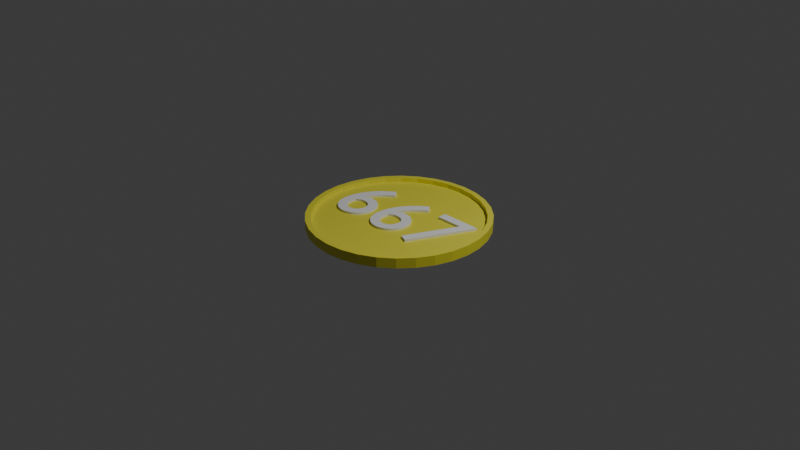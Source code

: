 # Source: piece.blend  (saved by Blender 4.2.66; exported with 4.5.12 LTS)
import bpy
from mathutils import Matrix  # noqa: F401  (used for matrix-valued properties, if any)

bpy.ops.wm.read_factory_settings(use_empty=True)
scene = bpy.context.scene
scene.name = 'Scene'

# ---- collections
col_collection = bpy.data.collections.new('Collection'); scene.collection.children.link(col_collection)

# ---- materials (node trees are filled in below, after node groups)
mat_material = bpy.data.materials.new('Material')

# ---- material node trees
mat_material.use_nodes = True; mat_material.node_tree.nodes.clear()
_N = mat_material.node_tree.nodes; _L = mat_material.node_tree.links
n0 = _N.new('ShaderNodeBsdfPrincipled'); n0.name = 'Principled BSDF'; n0.location = (10, 300)
n0.inputs[0].default_value = (0.8057, 0.7474, 0.0593, 1.0)
n1 = _N.new('ShaderNodeOutputMaterial'); n1.name = 'Material Output'; n1.location = (300, 300)
_L.new(n0.outputs[0], n1.inputs[0])
n1.is_active_output = True

# ---- world
world_world = bpy.data.worlds.new('World'); scene.world = world_world
world_world.use_nodes = True; world_world.node_tree.nodes.clear()
_N = world_world.node_tree.nodes; _L = world_world.node_tree.links
n0 = _N.new('ShaderNodeOutputWorld'); n0.name = 'World Output'; n0.location = (300, 300)
n1 = _N.new('ShaderNodeBackground'); n1.name = 'Background'; n1.location = (10, 300)
n1.inputs[0].default_value = (0.05088, 0.05088, 0.05088, 1.0)
_L.new(n1.outputs[0], n0.inputs[0])
n0.is_active_output = True
world_world.color = (0.05088, 0.05088, 0.05088)
world_world.sun_shadow_jitter_overblur = 0.0

# ---- cameras
cam_camera = bpy.data.cameras.new('Camera')
cam_camera.clip_end = 100.0
cam_camera.ortho_scale = 7.314

# ---- lights
light_light = bpy.data.lights.new('Light', 'POINT')
light_light.energy = 1000.0
light_light.shadow_soft_size = 0.1

# ---- meshes
me_cylinder_006 = bpy.data.meshes.new('Cylinder.006')
me_cylinder_006.from_pydata([(8.689e-10, 0.8948, -0.05328), (-8.199e-10, 0.8948, 0.05328), (0.1746, 0.8776, -0.05328), (0.1746, 0.8776, 0.05328), (0.3424, 0.8267, -0.05328), (0.3424, 0.8267, 0.05328), (0.4971, 0.744, -0.05328), (0.4971, 0.744, 0.05328), (0.6327, 0.6327, -0.05328), (0.6327, 0.6327, 0.05328), (0.744, 0.4971, -0.05328), (0.744, 0.4971, 0.05328), (0.8267, 0.3424, -0.05328), (0.8267, 0.3424, 0.05328), (0.8776, 0.1746, -0.05328), (0.8776, 0.1746, 0.05328), (0.8948, 0.0, -0.05328), (0.8948, 0.0, 0.05328), (0.8776, -0.1746, -0.05328), (0.8776, -0.1746, 0.05328), (0.8267, -0.3424, -0.05328), (0.8267, -0.3424, 0.05328), (0.744, -0.4971, -0.05328), (0.744, -0.4971, 0.05328), (0.6327, -0.6327, -0.05328), (0.6327, -0.6327, 0.05328), (0.4971, -0.744, -0.05328), (0.4971, -0.744, 0.05328), (0.3424, -0.8267, -0.05328), (0.3424, -0.8267, 0.05328), (0.1746, -0.8776, -0.05328), (0.1746, -0.8776, 0.05328), (8.199e-10, -0.8948, -0.05328), (-8.689e-10, -0.8948, 0.05328), (-0.1746, -0.8776, -0.05328), (-0.1746, -0.8776, 0.05328), (-0.3424, -0.8267, -0.05328), (-0.3424, -0.8267, 0.05328), (-0.4971, -0.744, -0.05328), (-0.4971, -0.744, 0.05328), (-0.6327, -0.6327, -0.05328), (-0.6327, -0.6327, 0.05328), (-0.744, -0.4971, -0.05328), (-0.744, -0.4971, 0.05328), (-0.8267, -0.3424, -0.05328), (-0.8267, -0.3424, 0.05328), (-0.8776, -0.1746, -0.05328), (-0.8776, -0.1746, 0.05328), (-0.8948, 0.0, -0.05328), (-0.8948, 0.0, 0.05328), (-0.8776, 0.1746, -0.05328), (-0.8776, 0.1746, 0.05328), (-0.8267, 0.3424, -0.05328), (-0.8267, 0.3424, 0.05328), (-0.744, 0.4971, -0.05328), (-0.744, 0.4971, 0.05328), (-0.6327, 0.6327, -0.05328), (-0.6327, 0.6327, 0.05328), (-0.4971, 0.744, -0.05328), (-0.4971, 0.744, 0.05328), (-0.3424, 0.8267, -0.05328), (-0.3424, 0.8267, 0.05328), (-0.1746, 0.8776, -0.05328), (-0.1746, 0.8776, 0.05328), (8.689e-10, 0.9544, -0.05328), (0.1862, 0.9361, -0.05328), (0.1862, 0.9361, 0.05328), (-8.199e-10, 0.9544, 0.05328), (0.3652, 0.8818, -0.05328), (0.3652, 0.8818, 0.05328), (0.5302, 0.7936, -0.05328), (0.5302, 0.7936, 0.05328), (0.6749, 0.6749, -0.05328), (0.6749, 0.6749, 0.05328), (0.7936, 0.5302, -0.05328), (0.7936, 0.5302, 0.05328), (0.8818, 0.3652, -0.05328), (0.8818, 0.3652, 0.05328), (0.9361, 0.1862, -0.05328), (0.9361, 0.1862, 0.05328), (0.9544, 0.0, -0.05328), (0.9544, 0.0, 0.05328), (0.9361, -0.1862, -0.05328), (0.9361, -0.1862, 0.05328), (0.8818, -0.3652, -0.05328), (0.8818, -0.3652, 0.05328), (0.7936, -0.5302, -0.05328), (0.7936, -0.5302, 0.05328), (0.6749, -0.6749, -0.05328), (0.6749, -0.6749, 0.05328), (0.5302, -0.7936, -0.05328), (0.5302, -0.7936, 0.05328), (0.3652, -0.8818, -0.05328), (0.3652, -0.8818, 0.05328), (0.1862, -0.9361, -0.05328), (0.1862, -0.9361, 0.05328), (8.199e-10, -0.9544, -0.05328), (-8.689e-10, -0.9544, 0.05328), (-0.1862, -0.9361, -0.05328), (-0.1862, -0.9361, 0.05328), (-0.3652, -0.8818, -0.05328), (-0.3652, -0.8818, 0.05328), (-0.5302, -0.7936, -0.05328), (-0.5302, -0.7936, 0.05328), (-0.6749, -0.6749, -0.05328), (-0.6749, -0.6749, 0.05328), (-0.7936, -0.5302, -0.05328), (-0.7936, -0.5302, 0.05328), (-0.8818, -0.3652, -0.05328), (-0.8818, -0.3652, 0.05328), (-0.9361, -0.1862, -0.05328), (-0.9361, -0.1862, 0.05328), (-0.9544, 0.0, -0.05328), (-0.9544, 0.0, 0.05328), (-0.9361, 0.1862, -0.05328), (-0.9361, 0.1862, 0.05328), (-0.8818, 0.3652, -0.05328), (-0.8818, 0.3652, 0.05328), (-0.7936, 0.5302, -0.05328), (-0.7936, 0.5302, 0.05328), (-0.6749, 0.6749, -0.05328), (-0.6749, 0.6749, 0.05328), (-0.5302, 0.7936, -0.05328), (-0.5302, 0.7936, 0.05328), (-0.3652, 0.8818, -0.05328), (-0.3652, 0.8818, 0.05328), (-0.1862, 0.9361, -0.05328), (-0.1862, 0.9361, 0.05328), (0.1746, 0.8776, 0.005168), (-8.109e-10, 0.8948, 0.005168), (-0.1746, 0.8776, 0.005168), (-0.3424, 0.8267, 0.005168), (-0.4971, 0.744, 0.005168), (-0.6327, 0.6327, 0.005168), (-0.744, 0.4971, 0.005168), (-0.8267, 0.3424, 0.005168), (-0.8776, 0.1746, 0.005168), (-0.8948, 0.0, 0.005168), (-0.8776, -0.1746, 0.005168), (-0.8267, -0.3424, 0.005168), (-0.744, -0.4971, 0.005168), (-0.6327, -0.6327, 0.005168), (-0.4971, -0.744, 0.005168), (-0.3424, -0.8267, 0.005168), (-0.1746, -0.8776, 0.005168), (-8.6e-10, -0.8948, 0.005168), (0.1746, -0.8776, 0.005168), (0.3424, -0.8267, 0.005168), (0.4971, -0.744, 0.005168), (0.6327, -0.6327, 0.005168), (0.744, -0.4971, 0.005168), (0.8267, -0.3424, 0.005168), (0.8776, -0.1746, 0.005168), (0.8948, 0.0, 0.005168), (0.8776, 0.1746, 0.005168), (0.8267, 0.3424, 0.005168), (0.744, 0.4971, 0.005168), (0.6327, 0.6327, 0.005168), (0.4971, 0.744, 0.005168), (0.3424, 0.8267, 0.005168), (9.093e-10, 0.8948, -0.005168), (0.1746, 0.8776, -0.005168), (0.3424, 0.8267, -0.005168), (0.4971, 0.744, -0.005168), (0.6327, 0.6327, -0.005168), (0.744, 0.4971, -0.005168), (0.8267, 0.3424, -0.005168), (0.8776, 0.1746, -0.005168), (0.8948, 0.0, -0.005168), (0.8776, -0.1746, -0.005168), (0.8267, -0.3424, -0.005168), (0.744, -0.4971, -0.005168), (0.6327, -0.6327, -0.005168), (0.4971, -0.744, -0.005168), (0.3424, -0.8267, -0.005168), (0.1746, -0.8776, -0.005168), (8.602e-10, -0.8948, -0.005168), (-0.1746, -0.8776, -0.005168), (-0.3424, -0.8267, -0.005168), (-0.4971, -0.744, -0.005168), (-0.6327, -0.6327, -0.005168), (-0.744, -0.4971, -0.005168), (-0.8267, -0.3424, -0.005168), (-0.8776, -0.1746, -0.005168), (-0.8948, 0.0, -0.005168), (-0.8776, 0.1746, -0.005168), (-0.8267, 0.3424, -0.005168), (-0.744, 0.4971, -0.005168), (-0.6327, 0.6327, -0.005168), (-0.4971, 0.744, -0.005168), (-0.3424, 0.8267, -0.005168), (-0.1746, 0.8776, -0.005168)], [], [(64, 67, 66, 65), (65, 66, 69, 68), (68, 69, 71, 70), (70, 71, 73, 72), (72, 73, 75, 74), (74, 75, 77, 76), (76, 77, 79, 78), (78, 79, 81, 80), (80, 81, 83, 82), (82, 83, 85, 84), (84, 85, 87, 86), (86, 87, 89, 88), (88, 89, 91, 90), (90, 91, 93, 92), (92, 93, 95, 94), (94, 95, 97, 96), (96, 97, 99, 98), (98, 99, 101, 100), (100, 101, 103, 102), (102, 103, 105, 104), (104, 105, 107, 106), (106, 107, 109, 108), (108, 109, 111, 110), (110, 111, 113, 112), (112, 113, 115, 114), (114, 115, 117, 116), (116, 117, 119, 118), (118, 119, 121, 120), (120, 121, 123, 122), (122, 123, 125, 124), (124, 125, 127, 126), (126, 127, 67, 64), (2, 0, 64, 65), (1, 3, 66, 67), (4, 2, 65, 68), (3, 5, 69, 66), (6, 4, 68, 70), (5, 7, 71, 69), (8, 6, 70, 72), (7, 9, 73, 71), (10, 8, 72, 74), (9, 11, 75, 73), (12, 10, 74, 76), (11, 13, 77, 75), (14, 12, 76, 78), (13, 15, 79, 77), (16, 14, 78, 80), (15, 17, 81, 79), (18, 16, 80, 82), (17, 19, 83, 81), (20, 18, 82, 84), (19, 21, 85, 83), (22, 20, 84, 86), (21, 23, 87, 85), (24, 22, 86, 88), (23, 25, 89, 87), (26, 24, 88, 90), (25, 27, 91, 89), (28, 26, 90, 92), (27, 29, 93, 91), (30, 28, 92, 94), (29, 31, 95, 93), (32, 30, 94, 96), (31, 33, 97, 95), (34, 32, 96, 98), (33, 35, 99, 97), (36, 34, 98, 100), (35, 37, 101, 99), (38, 36, 100, 102), (37, 39, 103, 101), (40, 38, 102, 104), (39, 41, 105, 103), (42, 40, 104, 106), (41, 43, 107, 105), (44, 42, 106, 108), (43, 45, 109, 107), (46, 44, 108, 110), (45, 47, 111, 109), (48, 46, 110, 112), (47, 49, 113, 111), (50, 48, 112, 114), (49, 51, 115, 113), (52, 50, 114, 116), (51, 53, 117, 115), (54, 52, 116, 118), (53, 55, 119, 117), (56, 54, 118, 120), (55, 57, 121, 119), (58, 56, 120, 122), (57, 59, 123, 121), (60, 58, 122, 124), (59, 61, 125, 123), (62, 60, 124, 126), (61, 63, 127, 125), (0, 62, 126, 64), (63, 1, 67, 127), (128, 129, 130, 131, 132, 133, 134, 135, 136, 137, 138, 139, 140, 141, 142, 143, 144, 145, 146, 147, 148, 149, 150, 151, 152, 153, 154, 155, 156, 157, 158, 159), (1, 129, 128, 3), (63, 130, 129, 1), (61, 131, 130, 63), (59, 132, 131, 61), (57, 133, 132, 59), (55, 134, 133, 57), (53, 135, 134, 55), (51, 136, 135, 53), (49, 137, 136, 51), (47, 138, 137, 49), (45, 139, 138, 47), (43, 140, 139, 45), (41, 141, 140, 43), (39, 142, 141, 41), (37, 143, 142, 39), (35, 144, 143, 37), (33, 145, 144, 35), (31, 146, 145, 33), (29, 147, 146, 31), (27, 148, 147, 29), (25, 149, 148, 27), (23, 150, 149, 25), (21, 151, 150, 23), (19, 152, 151, 21), (17, 153, 152, 19), (15, 154, 153, 17), (13, 155, 154, 15), (11, 156, 155, 13), (9, 157, 156, 11), (7, 158, 157, 9), (5, 159, 158, 7), (3, 128, 159, 5), (160, 161, 162, 163, 164, 165, 166, 167, 168, 169, 170, 171, 172, 173, 174, 175, 176, 177, 178, 179, 180, 181, 182, 183, 184, 185, 186, 187, 188, 189, 190, 191), (2, 161, 160, 0), (4, 162, 161, 2), (6, 163, 162, 4), (8, 164, 163, 6), (10, 165, 164, 8), (12, 166, 165, 10), (14, 167, 166, 12), (16, 168, 167, 14), (18, 169, 168, 16), (20, 170, 169, 18), (22, 171, 170, 20), (24, 172, 171, 22), (26, 173, 172, 24), (28, 174, 173, 26), (30, 175, 174, 28), (32, 176, 175, 30), (34, 177, 176, 32), (36, 178, 177, 34), (38, 179, 178, 36), (40, 180, 179, 38), (42, 181, 180, 40), (44, 182, 181, 42), (46, 183, 182, 44), (48, 184, 183, 46), (50, 185, 184, 48), (52, 186, 185, 50), (54, 187, 186, 52), (56, 188, 187, 54), (58, 189, 188, 56), (60, 190, 189, 58), (62, 191, 190, 60), (0, 160, 191, 62)])
_uv = me_cylinder_006.uv_layers.new(name='UVMap')
_uv.uv.foreach_set('vector', [1.0, 0.5, 1.0, 1.0, 0.9688, 1.0, 0.9688, 0.5, 0.9688, 0.5, 0.9688, 1.0, 0.9375, 1.0, 0.9375, 0.5, 0.9375, 0.5, 0.9375, 1.0, 0.9062, 1.0, 0.9062, 0.5, 0.9062, 0.5, 0.9062, 1.0, 0.875, 1.0, 0.875, 0.5, 0.875, 0.5, 0.875, 1.0, 0.8438, 1.0, 0.8438, 0.5, 0.8438, 0.5, 0.8438, 1.0, 0.8125, 1.0, 0.8125, 0.5, 0.8125, 0.5, 0.8125, 1.0, 0.7812, 1.0, 0.7812, 0.5, 0.7812, 0.5, 0.7812, 1.0, 0.75, 1.0, 0.75, 0.5, 0.75, 0.5, 0.75, 1.0, 0.7188, 1.0, 0.7188, 0.5, 0.7188, 0.5, 0.7188, 1.0, 0.6875, 1.0, 0.6875, 0.5, 0.6875, 0.5, 0.6875, 1.0, 0.6562, 1.0, 0.6562, 0.5, 0.6562, 0.5, 0.6562, 1.0, 0.625, 1.0, 0.625, 0.5, 0.625, 0.5, 0.625, 1.0, 0.5938, 1.0, 0.5938, 0.5, 0.5938, 0.5, 0.5938, 1.0, 0.5625, 1.0, 0.5625, 0.5, 0.5625, 0.5, 0.5625, 1.0, 0.5312, 1.0, 0.5312, 0.5, 0.5312, 0.5, 0.5312, 1.0, 0.5, 1.0, 0.5, 0.5, 0.5, 0.5, 0.5, 1.0, 0.4688, 1.0, 0.4688, 0.5, 0.4688, 0.5, 0.4688, 1.0, 0.4375, 1.0, 0.4375, 0.5, 0.4375, 0.5, 0.4375, 1.0, 0.4062, 1.0, 0.4062, 0.5, 0.4062, 0.5, 0.4062, 1.0, 0.375, 1.0, 0.375, 0.5, 0.375, 0.5, 0.375, 1.0, 0.3438, 1.0, 0.3438, 0.5, 0.3438, 0.5, 0.3438, 1.0, 0.3125, 1.0, 0.3125, 0.5, 0.3125, 0.5, 0.3125, 1.0, 0.2812, 1.0, 0.2812, 0.5, 0.2812, 0.5, 0.2812, 1.0, 0.25, 1.0, 0.25, 0.5, 0.25, 0.5, 0.25, 1.0, 0.2188, 1.0, 0.2188, 0.5, 0.2188, 0.5, 0.2188, 1.0, 0.1875, 1.0, 0.1875, 0.5, 0.1875, 0.5, 0.1875, 1.0, 0.1562, 1.0, 0.1562, 0.5, 0.1562, 0.5, 0.1562, 1.0, 0.125, 1.0, 0.125, 0.5, 0.125, 0.5, 0.125, 1.0, 0.09375, 1.0, 0.09375, 0.5, 0.09375, 0.5, 0.09375, 1.0, 0.0625, 1.0, 0.0625, 0.5, 0.0625, 0.5, 0.0625, 1.0, 0.03125, 1.0, 0.03125, 0.5, 0.03125, 0.5, 0.03125, 1.0, 0.0, 1.0, 0.0, 0.5, 0.7939, 0.4707, 0.75, 0.475, 0.75, 0.49, 0.7968, 0.4854, 0.25, 0.475, 0.2939, 0.4707, 0.2968, 0.4854, 0.25, 0.49, 0.8361, 0.4579, 0.7939, 0.4707, 0.7968, 0.4854, 0.8418, 0.4717, 0.2939, 0.4707, 0.3361, 0.4579, 0.3418, 0.4717, 0.2968, 0.4854, 0.875, 0.4371, 0.8361, 0.4579, 0.8418, 0.4717, 0.8833, 0.4496, 0.3361, 0.4579, 0.375, 0.4371, 0.3833, 0.4496, 0.3418, 0.4717, 0.9091, 0.4091, 0.875, 0.4371, 0.8833, 0.4496, 0.9197, 0.4197, 0.375, 0.4371, 0.4091, 0.4091, 0.4197, 0.4197, 0.3833, 0.4496, 0.9371, 0.375, 0.9091, 0.4091, 0.9197, 0.4197, 0.9496, 0.3833, 0.4091, 0.4091, 0.4371, 0.375, 0.4496, 0.3833, 0.4197, 0.4197, 0.9579, 0.3361, 0.9371, 0.375, 0.9496, 0.3833, 0.9717, 0.3418, 0.4371, 0.375, 0.4579, 0.3361, 0.4717, 0.3418, 0.4496, 0.3833, 0.9707, 0.2939, 0.9579, 0.3361, 0.9717, 0.3418, 0.9854, 0.2968, 0.4579, 0.3361, 0.4707, 0.2939, 0.4854, 0.2968, 0.4717, 0.3418, 0.975, 0.25, 0.9707, 0.2939, 0.9854, 0.2968, 0.99, 0.25, 0.4707, 0.2939, 0.475, 0.25, 0.49, 0.25, 0.4854, 0.2968, 0.9707, 0.2061, 0.975, 0.25, 0.99, 0.25, 0.9854, 0.2032, 0.475, 0.25, 0.4707, 0.2061, 0.4854, 0.2032, 0.49, 0.25, 0.9579, 0.1639, 0.9707, 0.2061, 0.9854, 0.2032, 0.9717, 0.1582, 0.4707, 0.2061, 0.4579, 0.1639, 0.4717, 0.1582, 0.4854, 0.2032, 0.9371, 0.125, 0.9579, 0.1639, 0.9717, 0.1582, 0.9496, 0.1167, 0.4579, 0.1639, 0.4371, 0.125, 0.4496, 0.1167, 0.4717, 0.1582, 0.9091, 0.09089, 0.9371, 0.125, 0.9496, 0.1167, 0.9197, 0.08029, 0.4371, 0.125, 0.4091, 0.09089, 0.4197, 0.08029, 0.4496, 0.1167, 0.875, 0.06291, 0.9091, 0.09089, 0.9197, 0.08029, 0.8833, 0.05045, 0.4091, 0.09089, 0.375, 0.06291, 0.3833, 0.05045, 0.4197, 0.08029, 0.8361, 0.04211, 0.875, 0.06291, 0.8833, 0.05045, 0.8418, 0.02827, 0.375, 0.06291, 0.3361, 0.04211, 0.3418, 0.02827, 0.3833, 0.05045, 0.7939, 0.02931, 0.8361, 0.04211, 0.8418, 0.02827, 0.7968, 0.01461, 0.3361, 0.04211, 0.2939, 0.02931, 0.2968, 0.01461, 0.3418, 0.02827, 0.75, 0.02498, 0.7939, 0.02931, 0.7968, 0.01461, 0.75, 0.01, 0.2939, 0.02931, 0.25, 0.02498, 0.25, 0.01, 0.2968, 0.01461, 0.7061, 0.02931, 0.75, 0.02498, 0.75, 0.01, 0.7032, 0.01461, 0.25, 0.02498, 0.2061, 0.02931, 0.2032, 0.01461, 0.25, 0.01, 0.6639, 0.04211, 0.7061, 0.02931, 0.7032, 0.01461, 0.6582, 0.02827, 0.2061, 0.02931, 0.1639, 0.04211, 0.1582, 0.02827, 0.2032, 0.01461, 0.625, 0.06291, 0.6639, 0.04211, 0.6582, 0.02827, 0.6167, 0.05045, 0.1639, 0.04211, 0.125, 0.06291, 0.1167, 0.05045, 0.1582, 0.02827, 0.5909, 0.09089, 0.625, 0.06291, 0.6167, 0.05045, 0.5803, 0.08029, 0.125, 0.06291, 0.09089, 0.09089, 0.08029, 0.08029, 0.1167, 0.05045, 0.5629, 0.125, 0.5909, 0.09089, 0.5803, 0.08029, 0.5504, 0.1167, 0.09089, 0.09089, 0.06291, 0.125, 0.05045, 0.1167, 0.08029, 0.08029, 0.5421, 0.1639, 0.5629, 0.125, 0.5504, 0.1167, 0.5283, 0.1582, 0.06291, 0.125, 0.04211, 0.1639, 0.02827, 0.1582, 0.05045, 0.1167, 0.5293, 0.2061, 0.5421, 0.1639, 0.5283, 0.1582, 0.5146, 0.2032, 0.04211, 0.1639, 0.02931, 0.2061, 0.01461, 0.2032, 0.02827, 0.1582, 0.525, 0.25, 0.5293, 0.2061, 0.5146, 0.2032, 0.51, 0.25, 0.02931, 0.2061, 0.02498, 0.25, 0.01, 0.25, 0.01461, 0.2032, 0.5293, 0.2939, 0.525, 0.25, 0.51, 0.25, 0.5146, 0.2968, 0.02498, 0.25, 0.02931, 0.2939, 0.01461, 0.2968, 0.01, 0.25, 0.5421, 0.3361, 0.5293, 0.2939, 0.5146, 0.2968, 0.5283, 0.3418, 0.02931, 0.2939, 0.04211, 0.3361, 0.02827, 0.3418, 0.01461, 0.2968, 0.5629, 0.375, 0.5421, 0.3361, 0.5283, 0.3418, 0.5504, 0.3833, 0.04211, 0.3361, 0.06291, 0.375, 0.05045, 0.3833, 0.02827, 0.3418, 0.5909, 0.4091, 0.5629, 0.375, 0.5504, 0.3833, 0.5803, 0.4197, 0.06291, 0.375, 0.09089, 0.4091, 0.08029, 0.4197, 0.05045, 0.3833, 0.625, 0.4371, 0.5909, 0.4091, 0.5803, 0.4197, 0.6167, 0.4496, 0.09089, 0.4091, 0.125, 0.4371, 0.1167, 0.4496, 0.08029, 0.4197, 0.6639, 0.4579, 0.625, 0.4371, 0.6167, 0.4496, 0.6582, 0.4717, 0.125, 0.4371, 0.1639, 0.4579, 0.1582, 0.4717, 0.1167, 0.4496, 0.7061, 0.4707, 0.6639, 0.4579, 0.6582, 0.4717, 0.7032, 0.4854, 0.1639, 0.4579, 0.2061, 0.4707, 0.2032, 0.4854, 0.1582, 0.4717, 0.75, 0.475, 0.7061, 0.4707, 0.7032, 0.4854, 0.75, 0.49, 0.2061, 0.4707, 0.25, 0.475, 0.25, 0.49, 0.2032, 0.4854, 0.2939, 0.4707, 0.25, 0.475, 0.2061, 0.4707, 0.1639, 0.4579, 0.125, 0.4371, 0.09089, 0.4091, 0.06291, 0.375, 0.04211, 0.3361, 0.02931, 0.2939, 0.02498, 0.25, 0.02931, 0.2061, 0.04211, 0.1639, 0.06291, 0.125, 0.09089, 0.09089, 0.125, 0.06291, 0.1639, 0.04211, 0.2061, 0.02931, 0.25, 0.02498, 0.2939, 0.02931, 0.3361, 0.04211, 0.375, 0.06291, 0.4091, 0.09089, 0.4371, 0.125, 0.4579, 0.1639, 0.4707, 0.2061, 0.475, 0.25, 0.4707, 0.2939, 0.4579, 0.3361, 0.4371, 0.375, 0.4091, 0.4091, 0.375, 0.4371, 0.3361, 0.4579, 0.25, 0.475, 0.25, 0.475, 0.2939, 0.4707, 0.2939, 0.4707, 0.2061, 0.4707, 0.2061, 0.4707, 0.25, 0.475, 0.25, 0.475, 0.1639, 0.4579, 0.1639, 0.4579, 0.2061, 0.4707, 0.2061, 0.4707, 0.125, 0.4371, 0.125, 0.4371, 0.1639, 0.4579, 0.1639, 0.4579, 0.09089, 0.4091, 0.09089, 0.4091, 0.125, 0.4371, 0.125, 0.4371, 0.06291, 0.375, 0.06291, 0.375, 0.09089, 0.4091, 0.09089, 0.4091, 0.04211, 0.3361, 0.04211, 0.3361, 0.06291, 0.375, 0.06291, 0.375, 0.02931, 0.2939, 0.02931, 0.2939, 0.04211, 0.3361, 0.04211, 0.3361, 0.02498, 0.25, 0.02498, 0.25, 0.02931, 0.2939, 0.02931, 0.2939, 0.02931, 0.2061, 0.02931, 0.2061, 0.02498, 0.25, 0.02498, 0.25, 0.04211, 0.1639, 0.04211, 0.1639, 0.02931, 0.2061, 0.02931, 0.2061, 0.06291, 0.125, 0.06291, 0.125, 0.04211, 0.1639, 0.04211, 0.1639, 0.09089, 0.09089, 0.09089, 0.09089, 0.06291, 0.125, 0.06291, 0.125, 0.125, 0.06291, 0.125, 0.06291, 0.09089, 0.09089, 0.09089, 0.09089, 0.1639, 0.04211, 0.1639, 0.04211, 0.125, 0.06291, 0.125, 0.06291, 0.2061, 0.02931, 0.2061, 0.02931, 0.1639, 0.04211, 0.1639, 0.04211, 0.25, 0.02498, 0.25, 0.02498, 0.2061, 0.02931, 0.2061, 0.02931, 0.2939, 0.02931, 0.2939, 0.02931, 0.25, 0.02498, 0.25, 0.02498, 0.3361, 0.04211, 0.3361, 0.04211, 0.2939, 0.02931, 0.2939, 0.02931, 0.375, 0.06291, 0.375, 0.06291, 0.3361, 0.04211, 0.3361, 0.04211, 0.4091, 0.09089, 0.4091, 0.09089, 0.375, 0.06291, 0.375, 0.06291, 0.4371, 0.125, 0.4371, 0.125, 0.4091, 0.09089, 0.4091, 0.09089, 0.4579, 0.1639, 0.4579, 0.1639, 0.4371, 0.125, 0.4371, 0.125, 0.4707, 0.2061, 0.4707, 0.2061, 0.4579, 0.1639, 0.4579, 0.1639, 0.475, 0.25, 0.475, 0.25, 0.4707, 0.2061, 0.4707, 0.2061, 0.4707, 0.2939, 0.4707, 0.2939, 0.475, 0.25, 0.475, 0.25, 0.4579, 0.3361, 0.4579, 0.3361, 0.4707, 0.2939, 0.4707, 0.2939, 0.4371, 0.375, 0.4371, 0.375, 0.4579, 0.3361, 0.4579, 0.3361, 0.4091, 0.4091, 0.4091, 0.4091, 0.4371, 0.375, 0.4371, 0.375, 0.375, 0.4371, 0.375, 0.4371, 0.4091, 0.4091, 0.4091, 0.4091, 0.3361, 0.4579, 0.3361, 0.4579, 0.375, 0.4371, 0.375, 0.4371, 0.2939, 0.4707, 0.2939, 0.4707, 0.3361, 0.4579, 0.3361, 0.4579, 0.75, 0.475, 0.7939, 0.4707, 0.8361, 0.4579, 0.875, 0.4371, 0.9091, 0.4091, 0.9371, 0.375, 0.9579, 0.3361, 0.9707, 0.2939, 0.975, 0.25, 0.9707, 0.2061, 0.9579, 0.1639, 0.9371, 0.125, 0.9091, 0.09089, 0.875, 0.06291, 0.8361, 0.04211, 0.7939, 0.02931, 0.75, 0.02498, 0.7061, 0.02931, 0.6639, 0.04211, 0.625, 0.06291, 0.5909, 0.09089, 0.5629, 0.125, 0.5421, 0.1639, 0.5293, 0.2061, 0.525, 0.25, 0.5293, 0.2939, 0.5421, 0.3361, 0.5629, 0.375, 0.5909, 0.4091, 0.625, 0.4371, 0.6639, 0.4579, 0.7061, 0.4707, 0.7939, 0.4707, 0.7939, 0.4707, 0.75, 0.475, 0.75, 0.475, 0.8361, 0.4579, 0.8361, 0.4579, 0.7939, 0.4707, 0.7939, 0.4707, 0.875, 0.4371, 0.875, 0.4371, 0.8361, 0.4579, 0.8361, 0.4579, 0.9091, 0.4091, 0.9091, 0.4091, 0.875, 0.4371, 0.875, 0.4371, 0.9371, 0.375, 0.9371, 0.375, 0.9091, 0.4091, 0.9091, 0.4091, 0.9579, 0.3361, 0.9579, 0.3361, 0.9371, 0.375, 0.9371, 0.375, 0.9707, 0.2939, 0.9707, 0.2939, 0.9579, 0.3361, 0.9579, 0.3361, 0.975, 0.25, 0.975, 0.25, 0.9707, 0.2939, 0.9707, 0.2939, 0.9707, 0.2061, 0.9707, 0.2061, 0.975, 0.25, 0.975, 0.25, 0.9579, 0.1639, 0.9579, 0.1639, 0.9707, 0.2061, 0.9707, 0.2061, 0.9371, 0.125, 0.9371, 0.125, 0.9579, 0.1639, 0.9579, 0.1639, 0.9091, 0.09089, 0.9091, 0.09089, 0.9371, 0.125, 0.9371, 0.125, 0.875, 0.06291, 0.875, 0.06291, 0.9091, 0.09089, 0.9091, 0.09089, 0.8361, 0.04211, 0.8361, 0.04211, 0.875, 0.06291, 0.875, 0.06291, 0.7939, 0.02931, 0.7939, 0.02931, 0.8361, 0.04211, 0.8361, 0.04211, 0.75, 0.02498, 0.75, 0.02498, 0.7939, 0.02931, 0.7939, 0.02931, 0.7061, 0.02931, 0.7061, 0.02931, 0.75, 0.02498, 0.75, 0.02498, 0.6639, 0.04211, 0.6639, 0.04211, 0.7061, 0.02931, 0.7061, 0.02931, 0.625, 0.06291, 0.625, 0.06291, 0.6639, 0.04211, 0.6639, 0.04211, 0.5909, 0.09089, 0.5909, 0.09089, 0.625, 0.06291, 0.625, 0.06291, 0.5629, 0.125, 0.5629, 0.125, 0.5909, 0.09089, 0.5909, 0.09089, 0.5421, 0.1639, 0.5421, 0.1639, 0.5629, 0.125, 0.5629, 0.125, 0.5293, 0.2061, 0.5293, 0.2061, 0.5421, 0.1639, 0.5421, 0.1639, 0.525, 0.25, 0.525, 0.25, 0.5293, 0.2061, 0.5293, 0.2061, 0.5293, 0.2939, 0.5293, 0.2939, 0.525, 0.25, 0.525, 0.25, 0.5421, 0.3361, 0.5421, 0.3361, 0.5293, 0.2939, 0.5293, 0.2939, 0.5629, 0.375, 0.5629, 0.375, 0.5421, 0.3361, 0.5421, 0.3361, 0.5909, 0.4091, 0.5909, 0.4091, 0.5629, 0.375, 0.5629, 0.375, 0.625, 0.4371, 0.625, 0.4371, 0.5909, 0.4091, 0.5909, 0.4091, 0.6639, 0.4579, 0.6639, 0.4579, 0.625, 0.4371, 0.625, 0.4371, 0.7061, 0.4707, 0.7061, 0.4707, 0.6639, 0.4579, 0.6639, 0.4579, 0.75, 0.475, 0.75, 0.475, 0.7061, 0.4707, 0.7061, 0.4707])
me_cylinder_006.materials.append(mat_material)
me_cylinder_006.update()
me_text_001 = bpy.data.meshes.new('Text.001')
me_text_001.from_pydata([(1.49, 0.682, 0.0), (1.049, 0.682, 0.0), (1.049, 0.589, 0.0), (1.344, 0.589, 0.0), (1.094, 0.029, 0.0), (1.181, -0.009, 0.0), (0.817, 0.691, 0.0), (0.7744, 0.6605, 0.0), (0.7353, 0.628, 0.0), (0.6997, 0.5937, 0.0), (0.6676, 0.5578, 0.0), (0.639, 0.5205, 0.0), (0.6141, 0.4819, 0.0), (0.5929, 0.4422, 0.0), (0.5754, 0.4015, 0.0), (0.5618, 0.3601, 0.0), (0.5519, 0.3181, 0.0), (0.546, 0.2757, 0.0), (0.544, 0.233, 0.0), (0.5458, 0.198, 0.0), (0.5512, 0.1651, 0.0), (0.56, 0.1344, 0.0), (0.5719, 0.1063, 0.0), (0.587, 0.08072, 0.0), (0.6049, 0.058, 0.0), (0.6255, 0.03828, 0.0), (0.6487, 0.02174, 0.0), (0.6744, 0.008563, 0.0), (0.7022, -0.001074, 0.0), (0.7322, -0.006988, 0.0), (0.764, -0.009, 0.0), (0.7909, -0.007106, 0.0), (0.8167, -0.001597, 0.0), (0.8414, 0.007266, 0.0), (0.8646, 0.01922, 0.0), (0.886, 0.03401, 0.0), (0.9054, 0.05138, 0.0), (0.9225, 0.07105, 0.0), (0.9371, 0.09278, 0.0), (0.9489, 0.1163, 0.0), (0.9577, 0.1413, 0.0), (0.9631, 0.1677, 0.0), (0.965, 0.195, 0.0), (0.9633, 0.2227, 0.0), (0.9584, 0.249, 0.0), (0.9505, 0.2738, 0.0), (0.9397, 0.2968, 0.0), (0.9263, 0.3179, 0.0), (0.9104, 0.3369, 0.0), (0.8922, 0.3535, 0.0), (0.872, 0.3675, 0.0), (0.8498, 0.3788, 0.0), (0.826, 0.3871, 0.0), (0.8007, 0.3922, 0.0), (0.774, 0.394, 0.0), (0.763, 0.3937, 0.0), (0.7523, 0.3929, 0.0), (0.7421, 0.3916, 0.0), (0.7323, 0.3899, 0.0), (0.7228, 0.3877, 0.0), (0.7138, 0.3853, 0.0), (0.7051, 0.3825, 0.0), (0.6967, 0.3795, 0.0), (0.6888, 0.3763, 0.0), (0.6812, 0.3729, 0.0), (0.6739, 0.3695, 0.0), (0.667, 0.366, 0.0), (0.6752, 0.3898, 0.0), (0.6855, 0.4136, 0.0), (0.698, 0.4373, 0.0), (0.7123, 0.4606, 0.0), (0.7284, 0.4834, 0.0), (0.746, 0.5056, 0.0), (0.7651, 0.527, 0.0), (0.7854, 0.5474, 0.0), (0.8068, 0.5667, 0.0), (0.8291, 0.5846, 0.0), (0.8523, 0.6011, 0.0), (0.876, 0.616, 0.0), (0.646, 0.265, 0.0), (0.6564, 0.2716, 0.0), (0.666, 0.2774, 0.0), (0.6751, 0.2824, 0.0), (0.6838, 0.2868, 0.0), (0.6922, 0.2905, 0.0), (0.7004, 0.2935, 0.0), (0.7086, 0.296, 0.0), (0.7169, 0.2979, 0.0), (0.7255, 0.2993, 0.0), (0.7344, 0.3003, 0.0), (0.7439, 0.3008, 0.0), (0.754, 0.301, 0.0), (0.7699, 0.3001, 0.0), (0.7849, 0.2974, 0.0), (0.7991, 0.293, 0.0), (0.8122, 0.2871, 0.0), (0.8242, 0.2797, 0.0), (0.8349, 0.271, 0.0), (0.8442, 0.261, 0.0), (0.8521, 0.2499, 0.0), (0.8585, 0.2377, 0.0), (0.8631, 0.2246, 0.0), (0.866, 0.2107, 0.0), (0.867, 0.196, 0.0), (0.8661, 0.1797, 0.0), (0.8634, 0.1644, 0.0), (0.8591, 0.1502, 0.0), (0.8532, 0.1372, 0.0), (0.8457, 0.1254, 0.0), (0.8369, 0.1149, 0.0), (0.8266, 0.1058, 0.0), (0.8151, 0.09815, 0.0), (0.8025, 0.09208, 0.0), (0.7886, 0.08764, 0.0), (0.7738, 0.08492, 0.0), (0.758, 0.084, 0.0), (0.7404, 0.08542, 0.0), (0.7232, 0.08963, 0.0), (0.7069, 0.09653, 0.0), (0.6916, 0.106, 0.0), (0.6778, 0.1181, 0.0), (0.6656, 0.1325, 0.0), (0.6555, 0.1493, 0.0), (0.6477, 0.1683, 0.0), (0.6425, 0.1895, 0.0), (0.6403, 0.2127, 0.0), (0.6414, 0.2379, 0.0), (0.317, 0.691, 0.0), (0.2744, 0.6605, 0.0), (0.2353, 0.628, 0.0), (0.1997, 0.5937, 0.0), (0.1676, 0.5578, 0.0), (0.139, 0.5205, 0.0), (0.1141, 0.4819, 0.0), (0.09291, 0.4422, 0.0), (0.07544, 0.4015, 0.0), (0.06177, 0.3601, 0.0), (0.05193, 0.3181, 0.0), (0.04599, 0.2757, 0.0), (0.044, 0.233, 0.0), (0.04583, 0.198, 0.0), (0.0512, 0.1651, 0.0), (0.05995, 0.1344, 0.0), (0.07193, 0.1063, 0.0), (0.08695, 0.08072, 0.0), (0.1049, 0.058, 0.0), (0.1255, 0.03828, 0.0), (0.1487, 0.02174, 0.0), (0.1744, 0.008563, 0.0), (0.2022, -0.001074, 0.0), (0.2322, -0.006988, 0.0), (0.264, -0.009, 0.0), (0.2909, -0.007106, 0.0), (0.3167, -0.001597, 0.0), (0.3414, 0.007266, 0.0), (0.3646, 0.01922, 0.0), (0.386, 0.03401, 0.0), (0.4054, 0.05138, 0.0), (0.4225, 0.07105, 0.0), (0.4371, 0.09278, 0.0), (0.4489, 0.1163, 0.0), (0.4577, 0.1413, 0.0), (0.4631, 0.1677, 0.0), (0.465, 0.195, 0.0), (0.4633, 0.2227, 0.0), (0.4584, 0.249, 0.0), (0.4505, 0.2738, 0.0), (0.4397, 0.2968, 0.0), (0.4263, 0.3179, 0.0), (0.4104, 0.3369, 0.0), (0.3922, 0.3535, 0.0), (0.372, 0.3675, 0.0), (0.3498, 0.3788, 0.0), (0.326, 0.3871, 0.0), (0.3007, 0.3922, 0.0), (0.274, 0.394, 0.0), (0.263, 0.3937, 0.0), (0.2523, 0.3929, 0.0), (0.2421, 0.3916, 0.0), (0.2323, 0.3899, 0.0), (0.2228, 0.3877, 0.0), (0.2137, 0.3853, 0.0), (0.2051, 0.3825, 0.0), (0.1967, 0.3795, 0.0), (0.1888, 0.3763, 0.0), (0.1812, 0.3729, 0.0), (0.1739, 0.3695, 0.0), (0.167, 0.366, 0.0), (0.1752, 0.3898, 0.0), (0.1855, 0.4136, 0.0), (0.198, 0.4373, 0.0), (0.2123, 0.4606, 0.0), (0.2284, 0.4834, 0.0), (0.246, 0.5056, 0.0), (0.2651, 0.527, 0.0), (0.2854, 0.5474, 0.0), (0.3068, 0.5667, 0.0), (0.3291, 0.5846, 0.0), (0.3523, 0.6011, 0.0), (0.376, 0.616, 0.0), (0.146, 0.265, 0.0), (0.1564, 0.2716, 0.0), (0.166, 0.2774, 0.0), (0.1751, 0.2824, 0.0), (0.1838, 0.2868, 0.0), (0.1922, 0.2905, 0.0), (0.2004, 0.2935, 0.0), (0.2086, 0.296, 0.0), (0.2169, 0.2979, 0.0), (0.2255, 0.2993, 0.0), (0.2344, 0.3003, 0.0), (0.2439, 0.3008, 0.0), (0.254, 0.301, 0.0), (0.2699, 0.3001, 0.0), (0.2849, 0.2974, 0.0), (0.2991, 0.293, 0.0), (0.3122, 0.2871, 0.0), (0.3242, 0.2797, 0.0), (0.3349, 0.271, 0.0), (0.3442, 0.261, 0.0), (0.3521, 0.2499, 0.0), (0.3585, 0.2377, 0.0), (0.3631, 0.2246, 0.0), (0.366, 0.2107, 0.0), (0.367, 0.196, 0.0), (0.3661, 0.1797, 0.0), (0.3634, 0.1644, 0.0), (0.3591, 0.1502, 0.0), (0.3532, 0.1372, 0.0), (0.3457, 0.1254, 0.0), (0.3369, 0.1149, 0.0), (0.3266, 0.1058, 0.0), (0.3151, 0.09815, 0.0), (0.3025, 0.09208, 0.0), (0.2886, 0.08764, 0.0), (0.2738, 0.08492, 0.0), (0.258, 0.084, 0.0), (0.2404, 0.08542, 0.0), (0.2232, 0.08963, 0.0), (0.2069, 0.09653, 0.0), (0.1916, 0.106, 0.0), (0.1778, 0.1181, 0.0), (0.1656, 0.1325, 0.0), (0.1555, 0.1493, 0.0), (0.1477, 0.1683, 0.0), (0.1425, 0.1895, 0.0), (0.1403, 0.2127, 0.0), (0.1414, 0.2379, 0.0), (1.49, 0.682, -0.05), (1.049, 0.682, -0.05), (1.049, 0.589, -0.05), (1.344, 0.589, -0.05), (1.094, 0.029, -0.05), (1.181, -0.009, -0.05), (0.817, 0.691, -0.05), (0.7744, 0.6605, -0.05), (0.7353, 0.628, -0.05), (0.6997, 0.5937, -0.05), (0.6676, 0.5578, -0.05), (0.639, 0.5205, -0.05), (0.6141, 0.4819, -0.05), (0.5929, 0.4422, -0.05), (0.5754, 0.4015, -0.05), (0.5618, 0.3601, -0.05), (0.5519, 0.3181, -0.05), (0.546, 0.2757, -0.05), (0.544, 0.233, -0.05), (0.5458, 0.198, -0.05), (0.5512, 0.1651, -0.05), (0.56, 0.1344, -0.05), (0.5719, 0.1063, -0.05), (0.587, 0.08072, -0.05), (0.6049, 0.058, -0.05), (0.6255, 0.03828, -0.05), (0.6487, 0.02174, -0.05), (0.6744, 0.008563, -0.05), (0.7022, -0.001074, -0.05), (0.7322, -0.006988, -0.05), (0.764, -0.009, -0.05), (0.7909, -0.007106, -0.05), (0.8167, -0.001597, -0.05), (0.8414, 0.007266, -0.05), (0.8646, 0.01922, -0.05), (0.886, 0.03401, -0.05), (0.9054, 0.05138, -0.05), (0.9225, 0.07105, -0.05), (0.9371, 0.09278, -0.05), (0.9489, 0.1163, -0.05), (0.9577, 0.1413, -0.05), (0.9631, 0.1677, -0.05), (0.965, 0.195, -0.05), (0.9633, 0.2227, -0.05), (0.9584, 0.249, -0.05), (0.9505, 0.2738, -0.05), (0.9397, 0.2968, -0.05), (0.9263, 0.3179, -0.05), (0.9104, 0.3369, -0.05), (0.8922, 0.3535, -0.05), (0.872, 0.3675, -0.05), (0.8498, 0.3788, -0.05), (0.826, 0.3871, -0.05), (0.8007, 0.3922, -0.05), (0.774, 0.394, -0.05), (0.763, 0.3937, -0.05), (0.7523, 0.3929, -0.05), (0.7421, 0.3916, -0.05), (0.7323, 0.3899, -0.05), (0.7228, 0.3877, -0.05), (0.7138, 0.3853, -0.05), (0.7051, 0.3825, -0.05), (0.6967, 0.3795, -0.05), (0.6888, 0.3763, -0.05), (0.6812, 0.3729, -0.05), (0.6739, 0.3695, -0.05), (0.667, 0.366, -0.05), (0.6752, 0.3898, -0.05), (0.6855, 0.4136, -0.05), (0.698, 0.4373, -0.05), (0.7123, 0.4606, -0.05), (0.7284, 0.4834, -0.05), (0.746, 0.5056, -0.05), (0.7651, 0.527, -0.05), (0.7854, 0.5474, -0.05), (0.8068, 0.5667, -0.05), (0.8291, 0.5846, -0.05), (0.8523, 0.6011, -0.05), (0.876, 0.616, -0.05), (0.646, 0.265, -0.05), (0.6564, 0.2716, -0.05), (0.666, 0.2774, -0.05), (0.6751, 0.2824, -0.05), (0.6838, 0.2868, -0.05), (0.6922, 0.2905, -0.05), (0.7004, 0.2935, -0.05), (0.7086, 0.296, -0.05), (0.7169, 0.2979, -0.05), (0.7255, 0.2993, -0.05), (0.7344, 0.3003, -0.05), (0.7439, 0.3008, -0.05), (0.754, 0.301, -0.05), (0.7699, 0.3001, -0.05), (0.7849, 0.2974, -0.05), (0.7991, 0.293, -0.05), (0.8122, 0.2871, -0.05), (0.8242, 0.2797, -0.05), (0.8349, 0.271, -0.05), (0.8442, 0.261, -0.05), (0.8521, 0.2499, -0.05), (0.8585, 0.2377, -0.05), (0.8631, 0.2246, -0.05), (0.866, 0.2107, -0.05), (0.867, 0.196, -0.05), (0.8661, 0.1797, -0.05), (0.8634, 0.1644, -0.05), (0.8591, 0.1502, -0.05), (0.8532, 0.1372, -0.05), (0.8457, 0.1254, -0.05), (0.8369, 0.1149, -0.05), (0.8266, 0.1058, -0.05), (0.8151, 0.09815, -0.05), (0.8025, 0.09208, -0.05), (0.7886, 0.08764, -0.05), (0.7738, 0.08492, -0.05), (0.758, 0.084, -0.05), (0.7404, 0.08542, -0.05), (0.7232, 0.08963, -0.05), (0.7069, 0.09653, -0.05), (0.6916, 0.106, -0.05), (0.6778, 0.1181, -0.05), (0.6656, 0.1325, -0.05), (0.6555, 0.1493, -0.05), (0.6477, 0.1683, -0.05), (0.6425, 0.1895, -0.05), (0.6403, 0.2127, -0.05), (0.6414, 0.2379, -0.05), (0.317, 0.691, -0.05), (0.2744, 0.6605, -0.05), (0.2353, 0.628, -0.05), (0.1997, 0.5937, -0.05), (0.1676, 0.5578, -0.05), (0.139, 0.5205, -0.05), (0.1141, 0.4819, -0.05), (0.09291, 0.4422, -0.05), (0.07544, 0.4015, -0.05), (0.06177, 0.3601, -0.05), (0.05193, 0.3181, -0.05), (0.04599, 0.2757, -0.05), (0.044, 0.233, -0.05), (0.04583, 0.198, -0.05), (0.0512, 0.1651, -0.05), (0.05995, 0.1344, -0.05), (0.07193, 0.1063, -0.05), (0.08695, 0.08072, -0.05), (0.1049, 0.058, -0.05), (0.1255, 0.03828, -0.05), (0.1487, 0.02174, -0.05), (0.1744, 0.008563, -0.05), (0.2022, -0.001074, -0.05), (0.2322, -0.006988, -0.05), (0.264, -0.009, -0.05), (0.2909, -0.007106, -0.05), (0.3167, -0.001597, -0.05), (0.3414, 0.007266, -0.05), (0.3646, 0.01922, -0.05), (0.386, 0.03401, -0.05), (0.4054, 0.05138, -0.05), (0.4225, 0.07105, -0.05), (0.4371, 0.09278, -0.05), (0.4489, 0.1163, -0.05), (0.4577, 0.1413, -0.05), (0.4631, 0.1677, -0.05), (0.465, 0.195, -0.05), (0.4633, 0.2227, -0.05), (0.4584, 0.249, -0.05), (0.4505, 0.2738, -0.05), (0.4397, 0.2968, -0.05), (0.4263, 0.3179, -0.05), (0.4104, 0.3369, -0.05), (0.3922, 0.3535, -0.05), (0.372, 0.3675, -0.05), (0.3498, 0.3788, -0.05), (0.326, 0.3871, -0.05), (0.3007, 0.3922, -0.05), (0.274, 0.394, -0.05), (0.263, 0.3937, -0.05), (0.2523, 0.3929, -0.05), (0.2421, 0.3916, -0.05), (0.2323, 0.3899, -0.05), (0.2228, 0.3877, -0.05), (0.2137, 0.3853, -0.05), (0.2051, 0.3825, -0.05), (0.1967, 0.3795, -0.05), (0.1888, 0.3763, -0.05), (0.1812, 0.3729, -0.05), (0.1739, 0.3695, -0.05), (0.167, 0.366, -0.05), (0.1752, 0.3898, -0.05), (0.1855, 0.4136, -0.05), (0.198, 0.4373, -0.05), (0.2123, 0.4606, -0.05), (0.2284, 0.4834, -0.05), (0.246, 0.5056, -0.05), (0.2651, 0.527, -0.05), (0.2854, 0.5474, -0.05), (0.3068, 0.5667, -0.05), (0.3291, 0.5846, -0.05), (0.3523, 0.6011, -0.05), (0.376, 0.616, -0.05), (0.146, 0.265, -0.05), (0.1564, 0.2716, -0.05), (0.166, 0.2774, -0.05), (0.1751, 0.2824, -0.05), (0.1838, 0.2868, -0.05), (0.1922, 0.2905, -0.05), (0.2004, 0.2935, -0.05), (0.2086, 0.296, -0.05), (0.2169, 0.2979, -0.05), (0.2255, 0.2993, -0.05), (0.2344, 0.3003, -0.05), (0.2439, 0.3008, -0.05), (0.254, 0.301, -0.05), (0.2699, 0.3001, -0.05), (0.2849, 0.2974, -0.05), (0.2991, 0.293, -0.05), (0.3122, 0.2871, -0.05), (0.3242, 0.2797, -0.05), (0.3349, 0.271, -0.05), (0.3442, 0.261, -0.05), (0.3521, 0.2499, -0.05), (0.3585, 0.2377, -0.05), (0.3631, 0.2246, -0.05), (0.366, 0.2107, -0.05), (0.367, 0.196, -0.05), (0.3661, 0.1797, -0.05), (0.3634, 0.1644, -0.05), (0.3591, 0.1502, -0.05), (0.3532, 0.1372, -0.05), (0.3457, 0.1254, -0.05), (0.3369, 0.1149, -0.05), (0.3266, 0.1058, -0.05), (0.3151, 0.09815, -0.05), (0.3025, 0.09208, -0.05), (0.2886, 0.08764, -0.05), (0.2738, 0.08492, -0.05), (0.258, 0.084, -0.05), (0.2404, 0.08542, -0.05), (0.2232, 0.08963, -0.05), (0.2069, 0.09653, -0.05), (0.1916, 0.106, -0.05), (0.1778, 0.1181, -0.05), (0.1656, 0.1325, -0.05), (0.1555, 0.1493, -0.05), (0.1477, 0.1683, -0.05), (0.1425, 0.1895, -0.05), (0.1403, 0.2127, -0.05), (0.1414, 0.2379, -0.05)], [], [(2, 0, 1), (2, 3, 0), (3, 5, 0), (4, 5, 3), (7, 78, 6), (8, 78, 7), (9, 78, 8), (9, 77, 78), (9, 76, 77), (10, 76, 9), (10, 75, 76), (10, 74, 75), (11, 74, 10), (11, 73, 74), (11, 72, 73), (12, 72, 11), (12, 71, 72), (12, 70, 71), (13, 70, 12), (13, 69, 70), (14, 69, 13), (14, 68, 69), (14, 67, 68), (15, 67, 14), (55, 53, 54), (56, 53, 55), (57, 53, 56), (57, 52, 53), (58, 52, 57), (59, 52, 58), (15, 66, 67), (60, 52, 59), (60, 51, 52), (61, 51, 60), (62, 51, 61), (63, 51, 62), (63, 50, 51), (64, 50, 63), (65, 50, 64), (66, 50, 65), (66, 49, 50), (15, 49, 66), (16, 49, 15), (16, 48, 49), (16, 47, 48), (17, 88, 16), (88, 89, 16), (89, 47, 16), (89, 90, 47), (90, 91, 47), (91, 46, 47), (92, 46, 91), (93, 46, 92), (17, 87, 88), (17, 86, 87), (94, 46, 93), (94, 45, 46), (17, 85, 86), (17, 84, 85), (95, 45, 94), (17, 83, 84), (96, 45, 95), (17, 82, 83), (17, 81, 82), (97, 45, 96), (17, 80, 81), (18, 80, 17), (97, 44, 45), (18, 79, 80), (98, 44, 97), (18, 126, 79), (99, 44, 98), (100, 44, 99), (100, 43, 44), (18, 125, 126), (101, 43, 100), (19, 125, 18), (102, 43, 101), (102, 42, 43), (19, 124, 125), (103, 42, 102), (20, 124, 19), (104, 42, 103), (104, 41, 42), (20, 123, 124), (105, 41, 104), (20, 122, 123), (105, 40, 41), (21, 122, 20), (106, 40, 105), (107, 40, 106), (21, 121, 122), (107, 39, 40), (108, 39, 107), (22, 121, 21), (22, 120, 121), (109, 39, 108), (22, 119, 120), (109, 38, 39), (110, 38, 109), (23, 119, 22), (23, 118, 119), (111, 38, 110), (112, 38, 111), (23, 117, 118), (112, 37, 38), (113, 37, 112), (23, 116, 117), (114, 37, 113), (23, 115, 116), (115, 37, 114), (23, 37, 115), (24, 37, 23), (24, 36, 37), (25, 36, 24), (25, 35, 36), (26, 35, 25), (26, 34, 35), (27, 34, 26), (27, 33, 34), (28, 33, 27), (28, 32, 33), (29, 32, 28), (29, 31, 32), (30, 31, 29), (128, 199, 127), (129, 199, 128), (130, 199, 129), (130, 198, 199), (130, 197, 198), (131, 197, 130), (131, 196, 197), (131, 195, 196), (132, 195, 131), (132, 194, 195), (132, 193, 194), (133, 193, 132), (133, 192, 193), (133, 191, 192), (134, 191, 133), (134, 190, 191), (135, 190, 134), (135, 189, 190), (135, 188, 189), (136, 188, 135), (176, 174, 175), (177, 174, 176), (178, 174, 177), (178, 173, 174), (179, 173, 178), (180, 173, 179), (136, 187, 188), (181, 173, 180), (181, 172, 173), (182, 172, 181), (183, 172, 182), (184, 172, 183), (184, 171, 172), (185, 171, 184), (186, 171, 185), (187, 171, 186), (187, 170, 171), (136, 170, 187), (137, 170, 136), (137, 169, 170), (137, 168, 169), (138, 209, 137), (209, 210, 137), (210, 168, 137), (210, 211, 168), (211, 212, 168), (212, 167, 168), (213, 167, 212), (214, 167, 213), (138, 208, 209), (138, 207, 208), (215, 167, 214), (215, 166, 167), (138, 206, 207), (138, 205, 206), (216, 166, 215), (138, 204, 205), (217, 166, 216), (138, 203, 204), (138, 202, 203), (218, 166, 217), (138, 201, 202), (139, 201, 138), (218, 165, 166), (139, 200, 201), (219, 165, 218), (139, 247, 200), (220, 165, 219), (221, 165, 220), (221, 164, 165), (139, 246, 247), (222, 164, 221), (140, 246, 139), (223, 164, 222), (223, 163, 164), (140, 245, 246), (224, 163, 223), (141, 245, 140), (225, 163, 224), (225, 162, 163), (141, 244, 245), (226, 162, 225), (141, 243, 244), (226, 161, 162), (142, 243, 141), (227, 161, 226), (228, 161, 227), (142, 242, 243), (228, 160, 161), (229, 160, 228), (143, 242, 142), (143, 241, 242), (230, 160, 229), (143, 240, 241), (230, 159, 160), (231, 159, 230), (144, 240, 143), (144, 239, 240), (232, 159, 231), (233, 159, 232), (144, 238, 239), (233, 158, 159), (234, 158, 233), (144, 237, 238), (235, 158, 234), (144, 236, 237), (236, 158, 235), (144, 158, 236), (145, 158, 144), (145, 157, 158), (146, 157, 145), (146, 156, 157), (147, 156, 146), (147, 155, 156), (148, 155, 147), (148, 154, 155), (149, 154, 148), (149, 153, 154), (150, 153, 149), (150, 152, 153), (151, 152, 150), (250, 249, 248), (250, 248, 251), (251, 248, 253), (252, 251, 253), (255, 254, 326), (256, 255, 326), (257, 256, 326), (257, 326, 325), (257, 325, 324), (258, 257, 324), (258, 324, 323), (258, 323, 322), (259, 258, 322), (259, 322, 321), (259, 321, 320), (260, 259, 320), (260, 320, 319), (260, 319, 318), (261, 260, 318), (261, 318, 317), (262, 261, 317), (262, 317, 316), (262, 316, 315), (263, 262, 315), (303, 302, 301), (304, 303, 301), (305, 304, 301), (305, 301, 300), (306, 305, 300), (307, 306, 300), (263, 315, 314), (308, 307, 300), (308, 300, 299), (309, 308, 299), (310, 309, 299), (311, 310, 299), (311, 299, 298), (312, 311, 298), (313, 312, 298), (314, 313, 298), (314, 298, 297), (263, 314, 297), (264, 263, 297), (264, 297, 296), (264, 296, 295), (265, 264, 336), (336, 264, 337), (337, 264, 295), (337, 295, 338), (338, 295, 339), (339, 295, 294), (340, 339, 294), (341, 340, 294), (265, 336, 335), (265, 335, 334), (342, 341, 294), (342, 294, 293), (265, 334, 333), (265, 333, 332), (343, 342, 293), (265, 332, 331), (344, 343, 293), (265, 331, 330), (265, 330, 329), (345, 344, 293), (265, 329, 328), (266, 265, 328), (345, 293, 292), (266, 328, 327), (346, 345, 292), (266, 327, 374), (347, 346, 292), (348, 347, 292), (348, 292, 291), (266, 374, 373), (349, 348, 291), (267, 266, 373), (350, 349, 291), (350, 291, 290), (267, 373, 372), (351, 350, 290), (268, 267, 372), (352, 351, 290), (352, 290, 289), (268, 372, 371), (353, 352, 289), (268, 371, 370), (353, 289, 288), (269, 268, 370), (354, 353, 288), (355, 354, 288), (269, 370, 369), (355, 288, 287), (356, 355, 287), (270, 269, 369), (270, 369, 368), (357, 356, 287), (270, 368, 367), (357, 287, 286), (358, 357, 286), (271, 270, 367), (271, 367, 366), (359, 358, 286), (360, 359, 286), (271, 366, 365), (360, 286, 285), (361, 360, 285), (271, 365, 364), (362, 361, 285), (271, 364, 363), (363, 362, 285), (271, 363, 285), (272, 271, 285), (272, 285, 284), (273, 272, 284), (273, 284, 283), (274, 273, 283), (274, 283, 282), (275, 274, 282), (275, 282, 281), (276, 275, 281), (276, 281, 280), (277, 276, 280), (277, 280, 279), (278, 277, 279), (376, 375, 447), (377, 376, 447), (378, 377, 447), (378, 447, 446), (378, 446, 445), (379, 378, 445), (379, 445, 444), (379, 444, 443), (380, 379, 443), (380, 443, 442), (380, 442, 441), (381, 380, 441), (381, 441, 440), (381, 440, 439), (382, 381, 439), (382, 439, 438), (383, 382, 438), (383, 438, 437), (383, 437, 436), (384, 383, 436), (424, 423, 422), (425, 424, 422), (426, 425, 422), (426, 422, 421), (427, 426, 421), (428, 427, 421), (384, 436, 435), (429, 428, 421), (429, 421, 420), (430, 429, 420), (431, 430, 420), (432, 431, 420), (432, 420, 419), (433, 432, 419), (434, 433, 419), (435, 434, 419), (435, 419, 418), (384, 435, 418), (385, 384, 418), (385, 418, 417), (385, 417, 416), (386, 385, 457), (457, 385, 458), (458, 385, 416), (458, 416, 459), (459, 416, 460), (460, 416, 415), (461, 460, 415), (462, 461, 415), (386, 457, 456), (386, 456, 455), (463, 462, 415), (463, 415, 414), (386, 455, 454), (386, 454, 453), (464, 463, 414), (386, 453, 452), (465, 464, 414), (386, 452, 451), (386, 451, 450), (466, 465, 414), (386, 450, 449), (387, 386, 449), (466, 414, 413), (387, 449, 448), (467, 466, 413), (387, 448, 495), (468, 467, 413), (469, 468, 413), (469, 413, 412), (387, 495, 494), (470, 469, 412), (388, 387, 494), (471, 470, 412), (471, 412, 411), (388, 494, 493), (472, 471, 411), (389, 388, 493), (473, 472, 411), (473, 411, 410), (389, 493, 492), (474, 473, 410), (389, 492, 491), (474, 410, 409), (390, 389, 491), (475, 474, 409), (476, 475, 409), (390, 491, 490), (476, 409, 408), (477, 476, 408), (391, 390, 490), (391, 490, 489), (478, 477, 408), (391, 489, 488), (478, 408, 407), (479, 478, 407), (392, 391, 488), (392, 488, 487), (480, 479, 407), (481, 480, 407), (392, 487, 486), (481, 407, 406), (482, 481, 406), (392, 486, 485), (483, 482, 406), (392, 485, 484), (484, 483, 406), (392, 484, 406), (393, 392, 406), (393, 406, 405), (394, 393, 405), (394, 405, 404), (395, 394, 404), (395, 404, 403), (396, 395, 403), (396, 403, 402), (397, 396, 402), (397, 402, 401), (398, 397, 401), (398, 401, 400), (399, 398, 400), (2, 1, 249, 250), (1, 0, 248, 249), (3, 2, 250, 251), (0, 5, 253, 248), (4, 3, 251, 252), (5, 4, 252, 253), (7, 6, 254, 255), (6, 78, 326, 254), (8, 7, 255, 256), (9, 8, 256, 257), (78, 77, 325, 326), (77, 76, 324, 325), (10, 9, 257, 258), (76, 75, 323, 324), (75, 74, 322, 323), (11, 10, 258, 259), (74, 73, 321, 322), (73, 72, 320, 321), (12, 11, 259, 260), (72, 71, 319, 320), (71, 70, 318, 319), (13, 12, 260, 261), (70, 69, 317, 318), (14, 13, 261, 262), (69, 68, 316, 317), (68, 67, 315, 316), (15, 14, 262, 263), (55, 54, 302, 303), (54, 53, 301, 302), (56, 55, 303, 304), (57, 56, 304, 305), (53, 52, 300, 301), (58, 57, 305, 306), (59, 58, 306, 307), (67, 66, 314, 315), (60, 59, 307, 308), (52, 51, 299, 300), (61, 60, 308, 309), (62, 61, 309, 310), (63, 62, 310, 311), (51, 50, 298, 299), (64, 63, 311, 312), (65, 64, 312, 313), (66, 65, 313, 314), (50, 49, 297, 298), (16, 15, 263, 264), (49, 48, 296, 297), (48, 47, 295, 296), (17, 16, 264, 265), (89, 88, 336, 337), (90, 89, 337, 338), (91, 90, 338, 339), (47, 46, 294, 295), (92, 91, 339, 340), (93, 92, 340, 341), (88, 87, 335, 336), (87, 86, 334, 335), (94, 93, 341, 342), (46, 45, 293, 294), (86, 85, 333, 334), (85, 84, 332, 333), (95, 94, 342, 343), (84, 83, 331, 332), (96, 95, 343, 344), (83, 82, 330, 331), (82, 81, 329, 330), (97, 96, 344, 345), (81, 80, 328, 329), (18, 17, 265, 266), (45, 44, 292, 293), (80, 79, 327, 328), (98, 97, 345, 346), (79, 126, 374, 327), (99, 98, 346, 347), (100, 99, 347, 348), (44, 43, 291, 292), (126, 125, 373, 374), (101, 100, 348, 349), (19, 18, 266, 267), (102, 101, 349, 350), (43, 42, 290, 291), (125, 124, 372, 373), (103, 102, 350, 351), (20, 19, 267, 268), (104, 103, 351, 352), (42, 41, 289, 290), (124, 123, 371, 372), (105, 104, 352, 353), (123, 122, 370, 371), (41, 40, 288, 289), (21, 20, 268, 269), (106, 105, 353, 354), (107, 106, 354, 355), (122, 121, 369, 370), (40, 39, 287, 288), (108, 107, 355, 356), (22, 21, 269, 270), (121, 120, 368, 369), (109, 108, 356, 357), (120, 119, 367, 368), (39, 38, 286, 287), (110, 109, 357, 358), (23, 22, 270, 271), (119, 118, 366, 367), (111, 110, 358, 359), (112, 111, 359, 360), (118, 117, 365, 366), (38, 37, 285, 286), (113, 112, 360, 361), (117, 116, 364, 365), (114, 113, 361, 362), (116, 115, 363, 364), (115, 114, 362, 363), (24, 23, 271, 272), (37, 36, 284, 285), (25, 24, 272, 273), (36, 35, 283, 284), (26, 25, 273, 274), (35, 34, 282, 283), (27, 26, 274, 275), (34, 33, 281, 282), (28, 27, 275, 276), (33, 32, 280, 281), (29, 28, 276, 277), (32, 31, 279, 280), (30, 29, 277, 278), (31, 30, 278, 279), (128, 127, 375, 376), (127, 199, 447, 375), (129, 128, 376, 377), (130, 129, 377, 378), (199, 198, 446, 447), (198, 197, 445, 446), (131, 130, 378, 379), (197, 196, 444, 445), (196, 195, 443, 444), (132, 131, 379, 380), (195, 194, 442, 443), (194, 193, 441, 442), (133, 132, 380, 381), (193, 192, 440, 441), (192, 191, 439, 440), (134, 133, 381, 382), (191, 190, 438, 439), (135, 134, 382, 383), (190, 189, 437, 438), (189, 188, 436, 437), (136, 135, 383, 384), (176, 175, 423, 424), (175, 174, 422, 423), (177, 176, 424, 425), (178, 177, 425, 426), (174, 173, 421, 422), (179, 178, 426, 427), (180, 179, 427, 428), (188, 187, 435, 436), (181, 180, 428, 429), (173, 172, 420, 421), (182, 181, 429, 430), (183, 182, 430, 431), (184, 183, 431, 432), (172, 171, 419, 420), (185, 184, 432, 433), (186, 185, 433, 434), (187, 186, 434, 435), (171, 170, 418, 419), (137, 136, 384, 385), (170, 169, 417, 418), (169, 168, 416, 417), (138, 137, 385, 386), (210, 209, 457, 458), (211, 210, 458, 459), (212, 211, 459, 460), (168, 167, 415, 416), (213, 212, 460, 461), (214, 213, 461, 462), (209, 208, 456, 457), (208, 207, 455, 456), (215, 214, 462, 463), (167, 166, 414, 415), (207, 206, 454, 455), (206, 205, 453, 454), (216, 215, 463, 464), (205, 204, 452, 453), (217, 216, 464, 465), (204, 203, 451, 452), (203, 202, 450, 451), (218, 217, 465, 466), (202, 201, 449, 450), (139, 138, 386, 387), (166, 165, 413, 414), (201, 200, 448, 449), (219, 218, 466, 467), (200, 247, 495, 448), (220, 219, 467, 468), (221, 220, 468, 469), (165, 164, 412, 413), (247, 246, 494, 495), (222, 221, 469, 470), (140, 139, 387, 388), (223, 222, 470, 471), (164, 163, 411, 412), (246, 245, 493, 494), (224, 223, 471, 472), (141, 140, 388, 389), (225, 224, 472, 473), (163, 162, 410, 411), (245, 244, 492, 493), (226, 225, 473, 474), (244, 243, 491, 492), (162, 161, 409, 410), (142, 141, 389, 390), (227, 226, 474, 475), (228, 227, 475, 476), (243, 242, 490, 491), (161, 160, 408, 409), (229, 228, 476, 477), (143, 142, 390, 391), (242, 241, 489, 490), (230, 229, 477, 478), (241, 240, 488, 489), (160, 159, 407, 408), (231, 230, 478, 479), (144, 143, 391, 392), (240, 239, 487, 488), (232, 231, 479, 480), (233, 232, 480, 481), (239, 238, 486, 487), (159, 158, 406, 407), (234, 233, 481, 482), (238, 237, 485, 486), (235, 234, 482, 483), (237, 236, 484, 485), (236, 235, 483, 484), (145, 144, 392, 393), (158, 157, 405, 406), (146, 145, 393, 394), (157, 156, 404, 405), (147, 146, 394, 395), (156, 155, 403, 404), (148, 147, 395, 396), (155, 154, 402, 403), (149, 148, 396, 397), (154, 153, 401, 402), (150, 149, 397, 398), (153, 152, 400, 401), (151, 150, 398, 399), (152, 151, 399, 400)])
_uv = me_text_001.uv_layers.new(name='UVMap')
_uv.uv.foreach_set('vector', [0.4, 0.0, 0.0, 0.0, 0.2, 0.0, 0.4, 0.0, 0.6, 0.0, 0.0, 0.0, 0.6, 0.0, 1.0, 0.0, 0.0, 0.0, 0.8, 0.0, 1.0, 0.0, 0.6, 0.0, 0.008333, 0.0, 0.6, 0.0, 0.0, 0.0, 0.01667, 0.0, 0.6, 0.0, 0.008333, 0.0, 0.025, 0.0, 0.6, 0.0, 0.01667, 0.0, 0.025, 0.0, 0.5917, 0.0, 0.6, 0.0, 0.025, 0.0, 0.5833, 0.0, 0.5917, 0.0, 0.03333, 0.0, 0.5833, 0.0, 0.025, 0.0, 0.03333, 0.0, 0.575, 0.0, 0.5833, 0.0, 0.03333, 0.0, 0.5667, 0.0, 0.575, 0.0, 0.04167, 0.0, 0.5667, 0.0, 0.03333, 0.0, 0.04167, 0.0, 0.5583, 0.0, 0.5667, 0.0, 0.04167, 0.0, 0.55, 0.0, 0.5583, 0.0, 0.05, 0.0, 0.55, 0.0, 0.04167, 0.0, 0.05, 0.0, 0.5417, 0.0, 0.55, 0.0, 0.05, 0.0, 0.5333, 0.0, 0.5417, 0.0, 0.05833, 0.0, 0.5333, 0.0, 0.05, 0.0, 0.05833, 0.0, 0.525, 0.0, 0.5333, 0.0, 0.06667, 0.0, 0.525, 0.0, 0.05833, 0.0, 0.06667, 0.0, 0.5167, 0.0, 0.525, 0.0, 0.06667, 0.0, 0.5083, 0.0, 0.5167, 0.0, 0.075, 0.0, 0.5083, 0.0, 0.06667, 0.0, 0.4083, 0.0, 0.3917, 0.0, 0.4, 0.0, 0.4167, 0.0, 0.3917, 0.0, 0.4083, 0.0, 0.425, 0.0, 0.3917, 0.0, 0.4167, 0.0, 0.425, 0.0, 0.3833, 0.0, 0.3917, 0.0, 0.4333, 0.0, 0.3833, 0.0, 0.425, 0.0, 0.4417, 0.0, 0.3833, 0.0, 0.4333, 0.0, 0.075, 0.0, 0.5, 0.0, 0.5083, 0.0, 0.45, 0.0, 0.3833, 0.0, 0.4417, 0.0, 0.45, 0.0, 0.375, 0.0, 0.3833, 0.0, 0.4583, 0.0, 0.375, 0.0, 0.45, 0.0, 0.4667, 0.0, 0.375, 0.0, 0.4583, 0.0, 0.475, 0.0, 0.375, 0.0, 0.4667, 0.0, 0.475, 0.0, 0.3667, 0.0, 0.375, 0.0, 0.4833, 0.0, 0.3667, 0.0, 0.475, 0.0, 0.4917, 0.0, 0.3667, 0.0, 0.4833, 0.0, 0.5, 0.0, 0.3667, 0.0, 0.4917, 0.0, 0.5, 0.0, 0.3583, 0.0, 0.3667, 0.0, 0.075, 0.0, 0.3583, 0.0, 0.5, 0.0, 0.08333, 0.0, 0.3583, 0.0, 0.075, 0.0, 0.08333, 0.0, 0.35, 0.0, 0.3583, 0.0, 0.08333, 0.0, 0.3417, 0.0, 0.35, 0.0, 0.09167, 0.0, 0.6833, 0.0, 0.08333, 0.0, 0.6833, 0.0, 0.6917, 0.0, 0.08333, 0.0, 0.6917, 0.0, 0.3417, 0.0, 0.08333, 0.0, 0.6917, 0.0, 0.7, 0.0, 0.3417, 0.0, 0.7, 0.0, 0.7083, 0.0, 0.3417, 0.0, 0.7083, 0.0, 0.3333, 0.0, 0.3417, 0.0, 0.7167, 0.0, 0.3333, 0.0, 0.7083, 0.0, 0.725, 0.0, 0.3333, 0.0, 0.7167, 0.0, 0.09167, 0.0, 0.675, 0.0, 0.6833, 0.0, 0.09167, 0.0, 0.6667, 0.0, 0.675, 0.0, 0.7333, 0.0, 0.3333, 0.0, 0.725, 0.0, 0.7333, 0.0, 0.325, 0.0, 0.3333, 0.0, 0.09167, 0.0, 0.6583, 0.0, 0.6667, 0.0, 0.09167, 0.0, 0.65, 0.0, 0.6583, 0.0, 0.7417, 0.0, 0.325, 0.0, 0.7333, 0.0, 0.09167, 0.0, 0.6417, 0.0, 0.65, 0.0, 0.75, 0.0, 0.325, 0.0, 0.7417, 0.0, 0.09167, 0.0, 0.6333, 0.0, 0.6417, 0.0, 0.09167, 0.0, 0.625, 0.0, 0.6333, 0.0, 0.7583, 0.0, 0.325, 0.0, 0.75, 0.0, 0.09167, 0.0, 0.6167, 0.0, 0.625, 0.0, 0.1, 0.0, 0.6167, 0.0, 0.09167, 0.0, 0.7583, 0.0, 0.3167, 0.0, 0.325, 0.0, 0.1, 0.0, 0.6083, 0.0, 0.6167, 0.0, 0.7667, 0.0, 0.3167, 0.0, 0.7583, 0.0, 0.1, 0.0, 1.0, 0.0, 0.6083, 0.0, 0.775, 0.0, 0.3167, 0.0, 0.7667, 0.0, 0.7833, 0.0, 0.3167, 0.0, 0.775, 0.0, 0.7833, 0.0, 0.3083, 0.0, 0.3167, 0.0, 0.1, 0.0, 0.9917, 0.0, 1.0, 0.0, 0.7917, 0.0, 0.3083, 0.0, 0.7833, 0.0, 0.1083, 0.0, 0.9917, 0.0, 0.1, 0.0, 0.8, 0.0, 0.3083, 0.0, 0.7917, 0.0, 0.8, 0.0, 0.3, 0.0, 0.3083, 0.0, 0.1083, 0.0, 0.9833, 0.0, 0.9917, 0.0, 0.8083, 0.0, 0.3, 0.0, 0.8, 0.0, 0.1167, 0.0, 0.9833, 0.0, 0.1083, 0.0, 0.8167, 0.0, 0.3, 0.0, 0.8083, 0.0, 0.8167, 0.0, 0.2917, 0.0, 0.3, 0.0, 0.1167, 0.0, 0.975, 0.0, 0.9833, 0.0, 0.825, 0.0, 0.2917, 0.0, 0.8167, 0.0, 0.1167, 0.0, 0.9667, 0.0, 0.975, 0.0, 0.825, 0.0, 0.2833, 0.0, 0.2917, 0.0, 0.125, 0.0, 0.9667, 0.0, 0.1167, 0.0, 0.8333, 0.0, 0.2833, 0.0, 0.825, 0.0, 0.8417, 0.0, 0.2833, 0.0, 0.8333, 0.0, 0.125, 0.0, 0.9583, 0.0, 0.9667, 0.0, 0.8417, 0.0, 0.275, 0.0, 0.2833, 0.0, 0.85, 0.0, 0.275, 0.0, 0.8417, 0.0, 0.1333, 0.0, 0.9583, 0.0, 0.125, 0.0, 0.1333, 0.0, 0.95, 0.0, 0.9583, 0.0, 0.8583, 0.0, 0.275, 0.0, 0.85, 0.0, 0.1333, 0.0, 0.9417, 0.0, 0.95, 0.0, 0.8583, 0.0, 0.2667, 0.0, 0.275, 0.0, 0.8667, 0.0, 0.2667, 0.0, 0.8583, 0.0, 0.1417, 0.0, 0.9417, 0.0, 0.1333, 0.0, 0.1417, 0.0, 0.9333, 0.0, 0.9417, 0.0, 0.875, 0.0, 0.2667, 0.0, 0.8667, 0.0, 0.8833, 0.0, 0.2667, 0.0, 0.875, 0.0, 0.1417, 0.0, 0.925, 0.0, 0.9333, 0.0, 0.8833, 0.0, 0.2583, 0.0, 0.2667, 0.0, 0.8917, 0.0, 0.2583, 0.0, 0.8833, 0.0, 0.1417, 0.0, 0.9167, 0.0, 0.925, 0.0, 0.9, 0.0, 0.2583, 0.0, 0.8917, 0.0, 0.1417, 0.0, 0.9083, 0.0, 0.9167, 0.0, 0.9083, 0.0, 0.2583, 0.0, 0.9, 0.0, 0.1417, 0.0, 0.2583, 0.0, 0.9083, 0.0, 0.15, 0.0, 0.2583, 0.0, 0.1417, 0.0, 0.15, 0.0, 0.25, 0.0, 0.2583, 0.0, 0.1583, 0.0, 0.25, 0.0, 0.15, 0.0, 0.1583, 0.0, 0.2417, 0.0, 0.25, 0.0, 0.1667, 0.0, 0.2417, 0.0, 0.1583, 0.0, 0.1667, 0.0, 0.2333, 0.0, 0.2417, 0.0, 0.175, 0.0, 0.2333, 0.0, 0.1667, 0.0, 0.175, 0.0, 0.225, 0.0, 0.2333, 0.0, 0.1833, 0.0, 0.225, 0.0, 0.175, 0.0, 0.1833, 0.0, 0.2167, 0.0, 0.225, 0.0, 0.1917, 0.0, 0.2167, 0.0, 0.1833, 0.0, 0.1917, 0.0, 0.2083, 0.0, 0.2167, 0.0, 0.2, 0.0, 0.2083, 0.0, 0.1917, 0.0, 0.008333, 0.0, 0.6, 0.0, 0.0, 0.0, 0.01667, 0.0, 0.6, 0.0, 0.008333, 0.0, 0.025, 0.0, 0.6, 0.0, 0.01667, 0.0, 0.025, 0.0, 0.5917, 0.0, 0.6, 0.0, 0.025, 0.0, 0.5833, 0.0, 0.5917, 0.0, 0.03333, 0.0, 0.5833, 0.0, 0.025, 0.0, 0.03333, 0.0, 0.575, 0.0, 0.5833, 0.0, 0.03333, 0.0, 0.5667, 0.0, 0.575, 0.0, 0.04167, 0.0, 0.5667, 0.0, 0.03333, 0.0, 0.04167, 0.0, 0.5583, 0.0, 0.5667, 0.0, 0.04167, 0.0, 0.55, 0.0, 0.5583, 0.0, 0.05, 0.0, 0.55, 0.0, 0.04167, 0.0, 0.05, 0.0, 0.5417, 0.0, 0.55, 0.0, 0.05, 0.0, 0.5333, 0.0, 0.5417, 0.0, 0.05833, 0.0, 0.5333, 0.0, 0.05, 0.0, 0.05833, 0.0, 0.525, 0.0, 0.5333, 0.0, 0.06667, 0.0, 0.525, 0.0, 0.05833, 0.0, 0.06667, 0.0, 0.5167, 0.0, 0.525, 0.0, 0.06667, 0.0, 0.5083, 0.0, 0.5167, 0.0, 0.075, 0.0, 0.5083, 0.0, 0.06667, 0.0, 0.4083, 0.0, 0.3917, 0.0, 0.4, 0.0, 0.4167, 0.0, 0.3917, 0.0, 0.4083, 0.0, 0.425, 0.0, 0.3917, 0.0, 0.4167, 0.0, 0.425, 0.0, 0.3833, 0.0, 0.3917, 0.0, 0.4333, 0.0, 0.3833, 0.0, 0.425, 0.0, 0.4417, 0.0, 0.3833, 0.0, 0.4333, 0.0, 0.075, 0.0, 0.5, 0.0, 0.5083, 0.0, 0.45, 0.0, 0.3833, 0.0, 0.4417, 0.0, 0.45, 0.0, 0.375, 0.0, 0.3833, 0.0, 0.4583, 0.0, 0.375, 0.0, 0.45, 0.0, 0.4667, 0.0, 0.375, 0.0, 0.4583, 0.0, 0.475, 0.0, 0.375, 0.0, 0.4667, 0.0, 0.475, 0.0, 0.3667, 0.0, 0.375, 0.0, 0.4833, 0.0, 0.3667, 0.0, 0.475, 0.0, 0.4917, 0.0, 0.3667, 0.0, 0.4833, 0.0, 0.5, 0.0, 0.3667, 0.0, 0.4917, 0.0, 0.5, 0.0, 0.3583, 0.0, 0.3667, 0.0, 0.075, 0.0, 0.3583, 0.0, 0.5, 0.0, 0.08333, 0.0, 0.3583, 0.0, 0.075, 0.0, 0.08333, 0.0, 0.35, 0.0, 0.3583, 0.0, 0.08333, 0.0, 0.3417, 0.0, 0.35, 0.0, 0.09167, 0.0, 0.6833, 0.0, 0.08333, 0.0, 0.6833, 0.0, 0.6917, 0.0, 0.08333, 0.0, 0.6917, 0.0, 0.3417, 0.0, 0.08333, 0.0, 0.6917, 0.0, 0.7, 0.0, 0.3417, 0.0, 0.7, 0.0, 0.7083, 0.0, 0.3417, 0.0, 0.7083, 0.0, 0.3333, 0.0, 0.3417, 0.0, 0.7167, 0.0, 0.3333, 0.0, 0.7083, 0.0, 0.725, 0.0, 0.3333, 0.0, 0.7167, 0.0, 0.09167, 0.0, 0.675, 0.0, 0.6833, 0.0, 0.09167, 0.0, 0.6667, 0.0, 0.675, 0.0, 0.7333, 0.0, 0.3333, 0.0, 0.725, 0.0, 0.7333, 0.0, 0.325, 0.0, 0.3333, 0.0, 0.09167, 0.0, 0.6583, 0.0, 0.6667, 0.0, 0.09167, 0.0, 0.65, 0.0, 0.6583, 0.0, 0.7417, 0.0, 0.325, 0.0, 0.7333, 0.0, 0.09167, 0.0, 0.6417, 0.0, 0.65, 0.0, 0.75, 0.0, 0.325, 0.0, 0.7417, 0.0, 0.09167, 0.0, 0.6333, 0.0, 0.6417, 0.0, 0.09167, 0.0, 0.625, 0.0, 0.6333, 0.0, 0.7583, 0.0, 0.325, 0.0, 0.75, 0.0, 0.09167, 0.0, 0.6167, 0.0, 0.625, 0.0, 0.1, 0.0, 0.6167, 0.0, 0.09167, 0.0, 0.7583, 0.0, 0.3167, 0.0, 0.325, 0.0, 0.1, 0.0, 0.6083, 0.0, 0.6167, 0.0, 0.7667, 0.0, 0.3167, 0.0, 0.7583, 0.0, 0.1, 0.0, 1.0, 0.0, 0.6083, 0.0, 0.775, 0.0, 0.3167, 0.0, 0.7667, 0.0, 0.7833, 0.0, 0.3167, 0.0, 0.775, 0.0, 0.7833, 0.0, 0.3083, 0.0, 0.3167, 0.0, 0.1, 0.0, 0.9917, 0.0, 1.0, 0.0, 0.7917, 0.0, 0.3083, 0.0, 0.7833, 0.0, 0.1083, 0.0, 0.9917, 0.0, 0.1, 0.0, 0.8, 0.0, 0.3083, 0.0, 0.7917, 0.0, 0.8, 0.0, 0.3, 0.0, 0.3083, 0.0, 0.1083, 0.0, 0.9833, 0.0, 0.9917, 0.0, 0.8083, 0.0, 0.3, 0.0, 0.8, 0.0, 0.1167, 0.0, 0.9833, 0.0, 0.1083, 0.0, 0.8167, 0.0, 0.3, 0.0, 0.8083, 0.0, 0.8167, 0.0, 0.2917, 0.0, 0.3, 0.0, 0.1167, 0.0, 0.975, 0.0, 0.9833, 0.0, 0.825, 0.0, 0.2917, 0.0, 0.8167, 0.0, 0.1167, 0.0, 0.9667, 0.0, 0.975, 0.0, 0.825, 0.0, 0.2833, 0.0, 0.2917, 0.0, 0.125, 0.0, 0.9667, 0.0, 0.1167, 0.0, 0.8333, 0.0, 0.2833, 0.0, 0.825, 0.0, 0.8417, 0.0, 0.2833, 0.0, 0.8333, 0.0, 0.125, 0.0, 0.9583, 0.0, 0.9667, 0.0, 0.8417, 0.0, 0.275, 0.0, 0.2833, 0.0, 0.85, 0.0, 0.275, 0.0, 0.8417, 0.0, 0.1333, 0.0, 0.9583, 0.0, 0.125, 0.0, 0.1333, 0.0, 0.95, 0.0, 0.9583, 0.0, 0.8583, 0.0, 0.275, 0.0, 0.85, 0.0, 0.1333, 0.0, 0.9417, 0.0, 0.95, 0.0, 0.8583, 0.0, 0.2667, 0.0, 0.275, 0.0, 0.8667, 0.0, 0.2667, 0.0, 0.8583, 0.0, 0.1417, 0.0, 0.9417, 0.0, 0.1333, 0.0, 0.1417, 0.0, 0.9333, 0.0, 0.9417, 0.0, 0.875, 0.0, 0.2667, 0.0, 0.8667, 0.0, 0.8833, 0.0, 0.2667, 0.0, 0.875, 0.0, 0.1417, 0.0, 0.925, 0.0, 0.9333, 0.0, 0.8833, 0.0, 0.2583, 0.0, 0.2667, 0.0, 0.8917, 0.0, 0.2583, 0.0, 0.8833, 0.0, 0.1417, 0.0, 0.9167, 0.0, 0.925, 0.0, 0.9, 0.0, 0.2583, 0.0, 0.8917, 0.0, 0.1417, 0.0, 0.9083, 0.0, 0.9167, 0.0, 0.9083, 0.0, 0.2583, 0.0, 0.9, 0.0, 0.1417, 0.0, 0.2583, 0.0, 0.9083, 0.0, 0.15, 0.0, 0.2583, 0.0, 0.1417, 0.0, 0.15, 0.0, 0.25, 0.0, 0.2583, 0.0, 0.1583, 0.0, 0.25, 0.0, 0.15, 0.0, 0.1583, 0.0, 0.2417, 0.0, 0.25, 0.0, 0.1667, 0.0, 0.2417, 0.0, 0.1583, 0.0, 0.1667, 0.0, 0.2333, 0.0, 0.2417, 0.0, 0.175, 0.0, 0.2333, 0.0, 0.1667, 0.0, 0.175, 0.0, 0.225, 0.0, 0.2333, 0.0, 0.1833, 0.0, 0.225, 0.0, 0.175, 0.0, 0.1833, 0.0, 0.2167, 0.0, 0.225, 0.0, 0.1917, 0.0, 0.2167, 0.0, 0.1833, 0.0, 0.1917, 0.0, 0.2083, 0.0, 0.2167, 0.0, 0.2, 0.0, 0.2083, 0.0, 0.1917, 0.0, 0.4, 0.0, 0.2, 0.0, 0.0, 0.0, 0.4, 0.0, 0.0, 0.0, 0.6, 0.0, 0.6, 0.0, 0.0, 0.0, 1.0, 0.0, 0.8, 0.0, 0.6, 0.0, 1.0, 0.0, 0.008333, 0.0, 0.0, 0.0, 0.6, 0.0, 0.01667, 0.0, 0.008333, 0.0, 0.6, 0.0, 0.025, 0.0, 0.01667, 0.0, 0.6, 0.0, 0.025, 0.0, 0.6, 0.0, 0.5917, 0.0, 0.025, 0.0, 0.5917, 0.0, 0.5833, 0.0, 0.03333, 0.0, 0.025, 0.0, 0.5833, 0.0, 0.03333, 0.0, 0.5833, 0.0, 0.575, 0.0, 0.03333, 0.0, 0.575, 0.0, 0.5667, 0.0, 0.04167, 0.0, 0.03333, 0.0, 0.5667, 0.0, 0.04167, 0.0, 0.5667, 0.0, 0.5583, 0.0, 0.04167, 0.0, 0.5583, 0.0, 0.55, 0.0, 0.05, 0.0, 0.04167, 0.0, 0.55, 0.0, 0.05, 0.0, 0.55, 0.0, 0.5417, 0.0, 0.05, 0.0, 0.5417, 0.0, 0.5333, 0.0, 0.05833, 0.0, 0.05, 0.0, 0.5333, 0.0, 0.05833, 0.0, 0.5333, 0.0, 0.525, 0.0, 0.06667, 0.0, 0.05833, 0.0, 0.525, 0.0, 0.06667, 0.0, 0.525, 0.0, 0.5167, 0.0, 0.06667, 0.0, 0.5167, 0.0, 0.5083, 0.0, 0.075, 0.0, 0.06667, 0.0, 0.5083, 0.0, 0.4083, 0.0, 0.4, 0.0, 0.3917, 0.0, 0.4167, 0.0, 0.4083, 0.0, 0.3917, 0.0, 0.425, 0.0, 0.4167, 0.0, 0.3917, 0.0, 0.425, 0.0, 0.3917, 0.0, 0.3833, 0.0, 0.4333, 0.0, 0.425, 0.0, 0.3833, 0.0, 0.4417, 0.0, 0.4333, 0.0, 0.3833, 0.0, 0.075, 0.0, 0.5083, 0.0, 0.5, 0.0, 0.45, 0.0, 0.4417, 0.0, 0.3833, 0.0, 0.45, 0.0, 0.3833, 0.0, 0.375, 0.0, 0.4583, 0.0, 0.45, 0.0, 0.375, 0.0, 0.4667, 0.0, 0.4583, 0.0, 0.375, 0.0, 0.475, 0.0, 0.4667, 0.0, 0.375, 0.0, 0.475, 0.0, 0.375, 0.0, 0.3667, 0.0, 0.4833, 0.0, 0.475, 0.0, 0.3667, 0.0, 0.4917, 0.0, 0.4833, 0.0, 0.3667, 0.0, 0.5, 0.0, 0.4917, 0.0, 0.3667, 0.0, 0.5, 0.0, 0.3667, 0.0, 0.3583, 0.0, 0.075, 0.0, 0.5, 0.0, 0.3583, 0.0, 0.08333, 0.0, 0.075, 0.0, 0.3583, 0.0, 0.08333, 0.0, 0.3583, 0.0, 0.35, 0.0, 0.08333, 0.0, 0.35, 0.0, 0.3417, 0.0, 0.09167, 0.0, 0.08333, 0.0, 0.6833, 0.0, 0.6833, 0.0, 0.08333, 0.0, 0.6917, 0.0, 0.6917, 0.0, 0.08333, 0.0, 0.3417, 0.0, 0.6917, 0.0, 0.3417, 0.0, 0.7, 0.0, 0.7, 0.0, 0.3417, 0.0, 0.7083, 0.0, 0.7083, 0.0, 0.3417, 0.0, 0.3333, 0.0, 0.7167, 0.0, 0.7083, 0.0, 0.3333, 0.0, 0.725, 0.0, 0.7167, 0.0, 0.3333, 0.0, 0.09167, 0.0, 0.6833, 0.0, 0.675, 0.0, 0.09167, 0.0, 0.675, 0.0, 0.6667, 0.0, 0.7333, 0.0, 0.725, 0.0, 0.3333, 0.0, 0.7333, 0.0, 0.3333, 0.0, 0.325, 0.0, 0.09167, 0.0, 0.6667, 0.0, 0.6583, 0.0, 0.09167, 0.0, 0.6583, 0.0, 0.65, 0.0, 0.7417, 0.0, 0.7333, 0.0, 0.325, 0.0, 0.09167, 0.0, 0.65, 0.0, 0.6417, 0.0, 0.75, 0.0, 0.7417, 0.0, 0.325, 0.0, 0.09167, 0.0, 0.6417, 0.0, 0.6333, 0.0, 0.09167, 0.0, 0.6333, 0.0, 0.625, 0.0, 0.7583, 0.0, 0.75, 0.0, 0.325, 0.0, 0.09167, 0.0, 0.625, 0.0, 0.6167, 0.0, 0.1, 0.0, 0.09167, 0.0, 0.6167, 0.0, 0.7583, 0.0, 0.325, 0.0, 0.3167, 0.0, 0.1, 0.0, 0.6167, 0.0, 0.6083, 0.0, 0.7667, 0.0, 0.7583, 0.0, 0.3167, 0.0, 0.1, 0.0, 0.6083, 0.0, 1.0, 0.0, 0.775, 0.0, 0.7667, 0.0, 0.3167, 0.0, 0.7833, 0.0, 0.775, 0.0, 0.3167, 0.0, 0.7833, 0.0, 0.3167, 0.0, 0.3083, 0.0, 0.1, 0.0, 1.0, 0.0, 0.9917, 0.0, 0.7917, 0.0, 0.7833, 0.0, 0.3083, 0.0, 0.1083, 0.0, 0.1, 0.0, 0.9917, 0.0, 0.8, 0.0, 0.7917, 0.0, 0.3083, 0.0, 0.8, 0.0, 0.3083, 0.0, 0.3, 0.0, 0.1083, 0.0, 0.9917, 0.0, 0.9833, 0.0, 0.8083, 0.0, 0.8, 0.0, 0.3, 0.0, 0.1167, 0.0, 0.1083, 0.0, 0.9833, 0.0, 0.8167, 0.0, 0.8083, 0.0, 0.3, 0.0, 0.8167, 0.0, 0.3, 0.0, 0.2917, 0.0, 0.1167, 0.0, 0.9833, 0.0, 0.975, 0.0, 0.825, 0.0, 0.8167, 0.0, 0.2917, 0.0, 0.1167, 0.0, 0.975, 0.0, 0.9667, 0.0, 0.825, 0.0, 0.2917, 0.0, 0.2833, 0.0, 0.125, 0.0, 0.1167, 0.0, 0.9667, 0.0, 0.8333, 0.0, 0.825, 0.0, 0.2833, 0.0, 0.8417, 0.0, 0.8333, 0.0, 0.2833, 0.0, 0.125, 0.0, 0.9667, 0.0, 0.9583, 0.0, 0.8417, 0.0, 0.2833, 0.0, 0.275, 0.0, 0.85, 0.0, 0.8417, 0.0, 0.275, 0.0, 0.1333, 0.0, 0.125, 0.0, 0.9583, 0.0, 0.1333, 0.0, 0.9583, 0.0, 0.95, 0.0, 0.8583, 0.0, 0.85, 0.0, 0.275, 0.0, 0.1333, 0.0, 0.95, 0.0, 0.9417, 0.0, 0.8583, 0.0, 0.275, 0.0, 0.2667, 0.0, 0.8667, 0.0, 0.8583, 0.0, 0.2667, 0.0, 0.1417, 0.0, 0.1333, 0.0, 0.9417, 0.0, 0.1417, 0.0, 0.9417, 0.0, 0.9333, 0.0, 0.875, 0.0, 0.8667, 0.0, 0.2667, 0.0, 0.8833, 0.0, 0.875, 0.0, 0.2667, 0.0, 0.1417, 0.0, 0.9333, 0.0, 0.925, 0.0, 0.8833, 0.0, 0.2667, 0.0, 0.2583, 0.0, 0.8917, 0.0, 0.8833, 0.0, 0.2583, 0.0, 0.1417, 0.0, 0.925, 0.0, 0.9167, 0.0, 0.9, 0.0, 0.8917, 0.0, 0.2583, 0.0, 0.1417, 0.0, 0.9167, 0.0, 0.9083, 0.0, 0.9083, 0.0, 0.9, 0.0, 0.2583, 0.0, 0.1417, 0.0, 0.9083, 0.0, 0.2583, 0.0, 0.15, 0.0, 0.1417, 0.0, 0.2583, 0.0, 0.15, 0.0, 0.2583, 0.0, 0.25, 0.0, 0.1583, 0.0, 0.15, 0.0, 0.25, 0.0, 0.1583, 0.0, 0.25, 0.0, 0.2417, 0.0, 0.1667, 0.0, 0.1583, 0.0, 0.2417, 0.0, 0.1667, 0.0, 0.2417, 0.0, 0.2333, 0.0, 0.175, 0.0, 0.1667, 0.0, 0.2333, 0.0, 0.175, 0.0, 0.2333, 0.0, 0.225, 0.0, 0.1833, 0.0, 0.175, 0.0, 0.225, 0.0, 0.1833, 0.0, 0.225, 0.0, 0.2167, 0.0, 0.1917, 0.0, 0.1833, 0.0, 0.2167, 0.0, 0.1917, 0.0, 0.2167, 0.0, 0.2083, 0.0, 0.2, 0.0, 0.1917, 0.0, 0.2083, 0.0, 0.008333, 0.0, 0.0, 0.0, 0.6, 0.0, 0.01667, 0.0, 0.008333, 0.0, 0.6, 0.0, 0.025, 0.0, 0.01667, 0.0, 0.6, 0.0, 0.025, 0.0, 0.6, 0.0, 0.5917, 0.0, 0.025, 0.0, 0.5917, 0.0, 0.5833, 0.0, 0.03333, 0.0, 0.025, 0.0, 0.5833, 0.0, 0.03333, 0.0, 0.5833, 0.0, 0.575, 0.0, 0.03333, 0.0, 0.575, 0.0, 0.5667, 0.0, 0.04167, 0.0, 0.03333, 0.0, 0.5667, 0.0, 0.04167, 0.0, 0.5667, 0.0, 0.5583, 0.0, 0.04167, 0.0, 0.5583, 0.0, 0.55, 0.0, 0.05, 0.0, 0.04167, 0.0, 0.55, 0.0, 0.05, 0.0, 0.55, 0.0, 0.5417, 0.0, 0.05, 0.0, 0.5417, 0.0, 0.5333, 0.0, 0.05833, 0.0, 0.05, 0.0, 0.5333, 0.0, 0.05833, 0.0, 0.5333, 0.0, 0.525, 0.0, 0.06667, 0.0, 0.05833, 0.0, 0.525, 0.0, 0.06667, 0.0, 0.525, 0.0, 0.5167, 0.0, 0.06667, 0.0, 0.5167, 0.0, 0.5083, 0.0, 0.075, 0.0, 0.06667, 0.0, 0.5083, 0.0, 0.4083, 0.0, 0.4, 0.0, 0.3917, 0.0, 0.4167, 0.0, 0.4083, 0.0, 0.3917, 0.0, 0.425, 0.0, 0.4167, 0.0, 0.3917, 0.0, 0.425, 0.0, 0.3917, 0.0, 0.3833, 0.0, 0.4333, 0.0, 0.425, 0.0, 0.3833, 0.0, 0.4417, 0.0, 0.4333, 0.0, 0.3833, 0.0, 0.075, 0.0, 0.5083, 0.0, 0.5, 0.0, 0.45, 0.0, 0.4417, 0.0, 0.3833, 0.0, 0.45, 0.0, 0.3833, 0.0, 0.375, 0.0, 0.4583, 0.0, 0.45, 0.0, 0.375, 0.0, 0.4667, 0.0, 0.4583, 0.0, 0.375, 0.0, 0.475, 0.0, 0.4667, 0.0, 0.375, 0.0, 0.475, 0.0, 0.375, 0.0, 0.3667, 0.0, 0.4833, 0.0, 0.475, 0.0, 0.3667, 0.0, 0.4917, 0.0, 0.4833, 0.0, 0.3667, 0.0, 0.5, 0.0, 0.4917, 0.0, 0.3667, 0.0, 0.5, 0.0, 0.3667, 0.0, 0.3583, 0.0, 0.075, 0.0, 0.5, 0.0, 0.3583, 0.0, 0.08333, 0.0, 0.075, 0.0, 0.3583, 0.0, 0.08333, 0.0, 0.3583, 0.0, 0.35, 0.0, 0.08333, 0.0, 0.35, 0.0, 0.3417, 0.0, 0.09167, 0.0, 0.08333, 0.0, 0.6833, 0.0, 0.6833, 0.0, 0.08333, 0.0, 0.6917, 0.0, 0.6917, 0.0, 0.08333, 0.0, 0.3417, 0.0, 0.6917, 0.0, 0.3417, 0.0, 0.7, 0.0, 0.7, 0.0, 0.3417, 0.0, 0.7083, 0.0, 0.7083, 0.0, 0.3417, 0.0, 0.3333, 0.0, 0.7167, 0.0, 0.7083, 0.0, 0.3333, 0.0, 0.725, 0.0, 0.7167, 0.0, 0.3333, 0.0, 0.09167, 0.0, 0.6833, 0.0, 0.675, 0.0, 0.09167, 0.0, 0.675, 0.0, 0.6667, 0.0, 0.7333, 0.0, 0.725, 0.0, 0.3333, 0.0, 0.7333, 0.0, 0.3333, 0.0, 0.325, 0.0, 0.09167, 0.0, 0.6667, 0.0, 0.6583, 0.0, 0.09167, 0.0, 0.6583, 0.0, 0.65, 0.0, 0.7417, 0.0, 0.7333, 0.0, 0.325, 0.0, 0.09167, 0.0, 0.65, 0.0, 0.6417, 0.0, 0.75, 0.0, 0.7417, 0.0, 0.325, 0.0, 0.09167, 0.0, 0.6417, 0.0, 0.6333, 0.0, 0.09167, 0.0, 0.6333, 0.0, 0.625, 0.0, 0.7583, 0.0, 0.75, 0.0, 0.325, 0.0, 0.09167, 0.0, 0.625, 0.0, 0.6167, 0.0, 0.1, 0.0, 0.09167, 0.0, 0.6167, 0.0, 0.7583, 0.0, 0.325, 0.0, 0.3167, 0.0, 0.1, 0.0, 0.6167, 0.0, 0.6083, 0.0, 0.7667, 0.0, 0.7583, 0.0, 0.3167, 0.0, 0.1, 0.0, 0.6083, 0.0, 1.0, 0.0, 0.775, 0.0, 0.7667, 0.0, 0.3167, 0.0, 0.7833, 0.0, 0.775, 0.0, 0.3167, 0.0, 0.7833, 0.0, 0.3167, 0.0, 0.3083, 0.0, 0.1, 0.0, 1.0, 0.0, 0.9917, 0.0, 0.7917, 0.0, 0.7833, 0.0, 0.3083, 0.0, 0.1083, 0.0, 0.1, 0.0, 0.9917, 0.0, 0.8, 0.0, 0.7917, 0.0, 0.3083, 0.0, 0.8, 0.0, 0.3083, 0.0, 0.3, 0.0, 0.1083, 0.0, 0.9917, 0.0, 0.9833, 0.0, 0.8083, 0.0, 0.8, 0.0, 0.3, 0.0, 0.1167, 0.0, 0.1083, 0.0, 0.9833, 0.0, 0.8167, 0.0, 0.8083, 0.0, 0.3, 0.0, 0.8167, 0.0, 0.3, 0.0, 0.2917, 0.0, 0.1167, 0.0, 0.9833, 0.0, 0.975, 0.0, 0.825, 0.0, 0.8167, 0.0, 0.2917, 0.0, 0.1167, 0.0, 0.975, 0.0, 0.9667, 0.0, 0.825, 0.0, 0.2917, 0.0, 0.2833, 0.0, 0.125, 0.0, 0.1167, 0.0, 0.9667, 0.0, 0.8333, 0.0, 0.825, 0.0, 0.2833, 0.0, 0.8417, 0.0, 0.8333, 0.0, 0.2833, 0.0, 0.125, 0.0, 0.9667, 0.0, 0.9583, 0.0, 0.8417, 0.0, 0.2833, 0.0, 0.275, 0.0, 0.85, 0.0, 0.8417, 0.0, 0.275, 0.0, 0.1333, 0.0, 0.125, 0.0, 0.9583, 0.0, 0.1333, 0.0, 0.9583, 0.0, 0.95, 0.0, 0.8583, 0.0, 0.85, 0.0, 0.275, 0.0, 0.1333, 0.0, 0.95, 0.0, 0.9417, 0.0, 0.8583, 0.0, 0.275, 0.0, 0.2667, 0.0, 0.8667, 0.0, 0.8583, 0.0, 0.2667, 0.0, 0.1417, 0.0, 0.1333, 0.0, 0.9417, 0.0, 0.1417, 0.0, 0.9417, 0.0, 0.9333, 0.0, 0.875, 0.0, 0.8667, 0.0, 0.2667, 0.0, 0.8833, 0.0, 0.875, 0.0, 0.2667, 0.0, 0.1417, 0.0, 0.9333, 0.0, 0.925, 0.0, 0.8833, 0.0, 0.2667, 0.0, 0.2583, 0.0, 0.8917, 0.0, 0.8833, 0.0, 0.2583, 0.0, 0.1417, 0.0, 0.925, 0.0, 0.9167, 0.0, 0.9, 0.0, 0.8917, 0.0, 0.2583, 0.0, 0.1417, 0.0, 0.9167, 0.0, 0.9083, 0.0, 0.9083, 0.0, 0.9, 0.0, 0.2583, 0.0, 0.1417, 0.0, 0.9083, 0.0, 0.2583, 0.0, 0.15, 0.0, 0.1417, 0.0, 0.2583, 0.0, 0.15, 0.0, 0.2583, 0.0, 0.25, 0.0, 0.1583, 0.0, 0.15, 0.0, 0.25, 0.0, 0.1583, 0.0, 0.25, 0.0, 0.2417, 0.0, 0.1667, 0.0, 0.1583, 0.0, 0.2417, 0.0, 0.1667, 0.0, 0.2417, 0.0, 0.2333, 0.0, 0.175, 0.0, 0.1667, 0.0, 0.2333, 0.0, 0.175, 0.0, 0.2333, 0.0, 0.225, 0.0, 0.1833, 0.0, 0.175, 0.0, 0.225, 0.0, 0.1833, 0.0, 0.225, 0.0, 0.2167, 0.0, 0.1917, 0.0, 0.1833, 0.0, 0.2167, 0.0, 0.1917, 0.0, 0.2167, 0.0, 0.2083, 0.0, 0.2, 0.0, 0.1917, 0.0, 0.2083, 0.0, 0.4, 0.0, 0.2, 0.0, 0.2, 0.0, 0.4, 0.0, 0.2, 0.0, 0.0, 0.0, 0.0, 0.0, 0.2, 0.0, 0.6, 0.0, 0.4, 0.0, 0.4, 0.0, 0.6, 0.0, 0.0, 0.0, 1.0, 0.0, 1.0, 0.0, 0.0, 0.0, 0.8, 0.0, 0.6, 0.0, 0.6, 0.0, 0.8, 0.0, 1.0, 0.0, 0.8, 0.0, 0.8, 0.0, 1.0, 0.0, 0.008333, 0.0, 0.0, 0.0, 0.0, 0.0, 0.008333, 0.0, 0.0, 0.0, 0.6, 0.0, 0.6, 0.0, 0.0, 0.0, 0.01667, 0.0, 0.008333, 0.0, 0.008333, 0.0, 0.01667, 0.0, 0.025, 0.0, 0.01667, 0.0, 0.01667, 0.0, 0.025, 0.0, 0.6, 0.0, 0.5917, 0.0, 0.5917, 0.0, 0.6, 0.0, 0.5917, 0.0, 0.5833, 0.0, 0.5833, 0.0, 0.5917, 0.0, 0.03333, 0.0, 0.025, 0.0, 0.025, 0.0, 0.03333, 0.0, 0.5833, 0.0, 0.575, 0.0, 0.575, 0.0, 0.5833, 0.0, 0.575, 0.0, 0.5667, 0.0, 0.5667, 0.0, 0.575, 0.0, 0.04167, 0.0, 0.03333, 0.0, 0.03333, 0.0, 0.04167, 0.0, 0.5667, 0.0, 0.5583, 0.0, 0.5583, 0.0, 0.5667, 0.0, 0.5583, 0.0, 0.55, 0.0, 0.55, 0.0, 0.5583, 0.0, 0.05, 0.0, 0.04167, 0.0, 0.04167, 0.0, 0.05, 0.0, 0.55, 0.0, 0.5417, 0.0, 0.5417, 0.0, 0.55, 0.0, 0.5417, 0.0, 0.5333, 0.0, 0.5333, 0.0, 0.5417, 0.0, 0.05833, 0.0, 0.05, 0.0, 0.05, 0.0, 0.05833, 0.0, 0.5333, 0.0, 0.525, 0.0, 0.525, 0.0, 0.5333, 0.0, 0.06667, 0.0, 0.05833, 0.0, 0.05833, 0.0, 0.06667, 0.0, 0.525, 0.0, 0.5167, 0.0, 0.5167, 0.0, 0.525, 0.0, 0.5167, 0.0, 0.5083, 0.0, 0.5083, 0.0, 0.5167, 0.0, 0.075, 0.0, 0.06667, 0.0, 0.06667, 0.0, 0.075, 0.0, 0.4083, 0.0, 0.4, 0.0, 0.4, 0.0, 0.4083, 0.0, 0.4, 0.0, 0.3917, 0.0, 0.3917, 0.0, 0.4, 0.0, 0.4167, 0.0, 0.4083, 0.0, 0.4083, 0.0, 0.4167, 0.0, 0.425, 0.0, 0.4167, 0.0, 0.4167, 0.0, 0.425, 0.0, 0.3917, 0.0, 0.3833, 0.0, 0.3833, 0.0, 0.3917, 0.0, 0.4333, 0.0, 0.425, 0.0, 0.425, 0.0, 0.4333, 0.0, 0.4417, 0.0, 0.4333, 0.0, 0.4333, 0.0, 0.4417, 0.0, 0.5083, 0.0, 0.5, 0.0, 0.5, 0.0, 0.5083, 0.0, 0.45, 0.0, 0.4417, 0.0, 0.4417, 0.0, 0.45, 0.0, 0.3833, 0.0, 0.375, 0.0, 0.375, 0.0, 0.3833, 0.0, 0.4583, 0.0, 0.45, 0.0, 0.45, 0.0, 0.4583, 0.0, 0.4667, 0.0, 0.4583, 0.0, 0.4583, 0.0, 0.4667, 0.0, 0.475, 0.0, 0.4667, 0.0, 0.4667, 0.0, 0.475, 0.0, 0.375, 0.0, 0.3667, 0.0, 0.3667, 0.0, 0.375, 0.0, 0.4833, 0.0, 0.475, 0.0, 0.475, 0.0, 0.4833, 0.0, 0.4917, 0.0, 0.4833, 0.0, 0.4833, 0.0, 0.4917, 0.0, 0.5, 0.0, 0.4917, 0.0, 0.4917, 0.0, 0.5, 0.0, 0.3667, 0.0, 0.3583, 0.0, 0.3583, 0.0, 0.3667, 0.0, 0.08333, 0.0, 0.075, 0.0, 0.075, 0.0, 0.08333, 0.0, 0.3583, 0.0, 0.35, 0.0, 0.35, 0.0, 0.3583, 0.0, 0.35, 0.0, 0.3417, 0.0, 0.3417, 0.0, 0.35, 0.0, 0.09167, 0.0, 0.08333, 0.0, 0.08333, 0.0, 0.09167, 0.0, 0.6917, 0.0, 0.6833, 0.0, 0.6833, 0.0, 0.6917, 0.0, 0.7, 0.0, 0.6917, 0.0, 0.6917, 0.0, 0.7, 0.0, 0.7083, 0.0, 0.7, 0.0, 0.7, 0.0, 0.7083, 0.0, 0.3417, 0.0, 0.3333, 0.0, 0.3333, 0.0, 0.3417, 0.0, 0.7167, 0.0, 0.7083, 0.0, 0.7083, 0.0, 0.7167, 0.0, 0.725, 0.0, 0.7167, 0.0, 0.7167, 0.0, 0.725, 0.0, 0.6833, 0.0, 0.675, 0.0, 0.675, 0.0, 0.6833, 0.0, 0.675, 0.0, 0.6667, 0.0, 0.6667, 0.0, 0.675, 0.0, 0.7333, 0.0, 0.725, 0.0, 0.725, 0.0, 0.7333, 0.0, 0.3333, 0.0, 0.325, 0.0, 0.325, 0.0, 0.3333, 0.0, 0.6667, 0.0, 0.6583, 0.0, 0.6583, 0.0, 0.6667, 0.0, 0.6583, 0.0, 0.65, 0.0, 0.65, 0.0, 0.6583, 0.0, 0.7417, 0.0, 0.7333, 0.0, 0.7333, 0.0, 0.7417, 0.0, 0.65, 0.0, 0.6417, 0.0, 0.6417, 0.0, 0.65, 0.0, 0.75, 0.0, 0.7417, 0.0, 0.7417, 0.0, 0.75, 0.0, 0.6417, 0.0, 0.6333, 0.0, 0.6333, 0.0, 0.6417, 0.0, 0.6333, 0.0, 0.625, 0.0, 0.625, 0.0, 0.6333, 0.0, 0.7583, 0.0, 0.75, 0.0, 0.75, 0.0, 0.7583, 0.0, 0.625, 0.0, 0.6167, 0.0, 0.6167, 0.0, 0.625, 0.0, 0.1, 0.0, 0.09167, 0.0, 0.09167, 0.0, 0.1, 0.0, 0.325, 0.0, 0.3167, 0.0, 0.3167, 0.0, 0.325, 0.0, 0.6167, 0.0, 0.6083, 0.0, 0.6083, 0.0, 0.6167, 0.0, 0.7667, 0.0, 0.7583, 0.0, 0.7583, 0.0, 0.7667, 0.0, 0.6083, 0.0, 1.0, 0.0, 1.0, 0.0, 0.6083, 0.0, 0.775, 0.0, 0.7667, 0.0, 0.7667, 0.0, 0.775, 0.0, 0.7833, 0.0, 0.775, 0.0, 0.775, 0.0, 0.7833, 0.0, 0.3167, 0.0, 0.3083, 0.0, 0.3083, 0.0, 0.3167, 0.0, 1.0, 0.0, 0.9917, 0.0, 0.9917, 0.0, 1.0, 0.0, 0.7917, 0.0, 0.7833, 0.0, 0.7833, 0.0, 0.7917, 0.0, 0.1083, 0.0, 0.1, 0.0, 0.1, 0.0, 0.1083, 0.0, 0.8, 0.0, 0.7917, 0.0, 0.7917, 0.0, 0.8, 0.0, 0.3083, 0.0, 0.3, 0.0, 0.3, 0.0, 0.3083, 0.0, 0.9917, 0.0, 0.9833, 0.0, 0.9833, 0.0, 0.9917, 0.0, 0.8083, 0.0, 0.8, 0.0, 0.8, 0.0, 0.8083, 0.0, 0.1167, 0.0, 0.1083, 0.0, 0.1083, 0.0, 0.1167, 0.0, 0.8167, 0.0, 0.8083, 0.0, 0.8083, 0.0, 0.8167, 0.0, 0.3, 0.0, 0.2917, 0.0, 0.2917, 0.0, 0.3, 0.0, 0.9833, 0.0, 0.975, 0.0, 0.975, 0.0, 0.9833, 0.0, 0.825, 0.0, 0.8167, 0.0, 0.8167, 0.0, 0.825, 0.0, 0.975, 0.0, 0.9667, 0.0, 0.9667, 0.0, 0.975, 0.0, 0.2917, 0.0, 0.2833, 0.0, 0.2833, 0.0, 0.2917, 0.0, 0.125, 0.0, 0.1167, 0.0, 0.1167, 0.0, 0.125, 0.0, 0.8333, 0.0, 0.825, 0.0, 0.825, 0.0, 0.8333, 0.0, 0.8417, 0.0, 0.8333, 0.0, 0.8333, 0.0, 0.8417, 0.0, 0.9667, 0.0, 0.9583, 0.0, 0.9583, 0.0, 0.9667, 0.0, 0.2833, 0.0, 0.275, 0.0, 0.275, 0.0, 0.2833, 0.0, 0.85, 0.0, 0.8417, 0.0, 0.8417, 0.0, 0.85, 0.0, 0.1333, 0.0, 0.125, 0.0, 0.125, 0.0, 0.1333, 0.0, 0.9583, 0.0, 0.95, 0.0, 0.95, 0.0, 0.9583, 0.0, 0.8583, 0.0, 0.85, 0.0, 0.85, 0.0, 0.8583, 0.0, 0.95, 0.0, 0.9417, 0.0, 0.9417, 0.0, 0.95, 0.0, 0.275, 0.0, 0.2667, 0.0, 0.2667, 0.0, 0.275, 0.0, 0.8667, 0.0, 0.8583, 0.0, 0.8583, 0.0, 0.8667, 0.0, 0.1417, 0.0, 0.1333, 0.0, 0.1333, 0.0, 0.1417, 0.0, 0.9417, 0.0, 0.9333, 0.0, 0.9333, 0.0, 0.9417, 0.0, 0.875, 0.0, 0.8667, 0.0, 0.8667, 0.0, 0.875, 0.0, 0.8833, 0.0, 0.875, 0.0, 0.875, 0.0, 0.8833, 0.0, 0.9333, 0.0, 0.925, 0.0, 0.925, 0.0, 0.9333, 0.0, 0.2667, 0.0, 0.2583, 0.0, 0.2583, 0.0, 0.2667, 0.0, 0.8917, 0.0, 0.8833, 0.0, 0.8833, 0.0, 0.8917, 0.0, 0.925, 0.0, 0.9167, 0.0, 0.9167, 0.0, 0.925, 0.0, 0.9, 0.0, 0.8917, 0.0, 0.8917, 0.0, 0.9, 0.0, 0.9167, 0.0, 0.9083, 0.0, 0.9083, 0.0, 0.9167, 0.0, 0.9083, 0.0, 0.9, 0.0, 0.9, 0.0, 0.9083, 0.0, 0.15, 0.0, 0.1417, 0.0, 0.1417, 0.0, 0.15, 0.0, 0.2583, 0.0, 0.25, 0.0, 0.25, 0.0, 0.2583, 0.0, 0.1583, 0.0, 0.15, 0.0, 0.15, 0.0, 0.1583, 0.0, 0.25, 0.0, 0.2417, 0.0, 0.2417, 0.0, 0.25, 0.0, 0.1667, 0.0, 0.1583, 0.0, 0.1583, 0.0, 0.1667, 0.0, 0.2417, 0.0, 0.2333, 0.0, 0.2333, 0.0, 0.2417, 0.0, 0.175, 0.0, 0.1667, 0.0, 0.1667, 0.0, 0.175, 0.0, 0.2333, 0.0, 0.225, 0.0, 0.225, 0.0, 0.2333, 0.0, 0.1833, 0.0, 0.175, 0.0, 0.175, 0.0, 0.1833, 0.0, 0.225, 0.0, 0.2167, 0.0, 0.2167, 0.0, 0.225, 0.0, 0.1917, 0.0, 0.1833, 0.0, 0.1833, 0.0, 0.1917, 0.0, 0.2167, 0.0, 0.2083, 0.0, 0.2083, 0.0, 0.2167, 0.0, 0.2, 0.0, 0.1917, 0.0, 0.1917, 0.0, 0.2, 0.0, 0.2083, 0.0, 0.2, 0.0, 0.2, 0.0, 0.2083, 0.0, 0.008333, 0.0, 0.0, 0.0, 0.0, 0.0, 0.008333, 0.0, 0.0, 0.0, 0.6, 0.0, 0.6, 0.0, 0.0, 0.0, 0.01667, 0.0, 0.008333, 0.0, 0.008333, 0.0, 0.01667, 0.0, 0.025, 0.0, 0.01667, 0.0, 0.01667, 0.0, 0.025, 0.0, 0.6, 0.0, 0.5917, 0.0, 0.5917, 0.0, 0.6, 0.0, 0.5917, 0.0, 0.5833, 0.0, 0.5833, 0.0, 0.5917, 0.0, 0.03333, 0.0, 0.025, 0.0, 0.025, 0.0, 0.03333, 0.0, 0.5833, 0.0, 0.575, 0.0, 0.575, 0.0, 0.5833, 0.0, 0.575, 0.0, 0.5667, 0.0, 0.5667, 0.0, 0.575, 0.0, 0.04167, 0.0, 0.03333, 0.0, 0.03333, 0.0, 0.04167, 0.0, 0.5667, 0.0, 0.5583, 0.0, 0.5583, 0.0, 0.5667, 0.0, 0.5583, 0.0, 0.55, 0.0, 0.55, 0.0, 0.5583, 0.0, 0.05, 0.0, 0.04167, 0.0, 0.04167, 0.0, 0.05, 0.0, 0.55, 0.0, 0.5417, 0.0, 0.5417, 0.0, 0.55, 0.0, 0.5417, 0.0, 0.5333, 0.0, 0.5333, 0.0, 0.5417, 0.0, 0.05833, 0.0, 0.05, 0.0, 0.05, 0.0, 0.05833, 0.0, 0.5333, 0.0, 0.525, 0.0, 0.525, 0.0, 0.5333, 0.0, 0.06667, 0.0, 0.05833, 0.0, 0.05833, 0.0, 0.06667, 0.0, 0.525, 0.0, 0.5167, 0.0, 0.5167, 0.0, 0.525, 0.0, 0.5167, 0.0, 0.5083, 0.0, 0.5083, 0.0, 0.5167, 0.0, 0.075, 0.0, 0.06667, 0.0, 0.06667, 0.0, 0.075, 0.0, 0.4083, 0.0, 0.4, 0.0, 0.4, 0.0, 0.4083, 0.0, 0.4, 0.0, 0.3917, 0.0, 0.3917, 0.0, 0.4, 0.0, 0.4167, 0.0, 0.4083, 0.0, 0.4083, 0.0, 0.4167, 0.0, 0.425, 0.0, 0.4167, 0.0, 0.4167, 0.0, 0.425, 0.0, 0.3917, 0.0, 0.3833, 0.0, 0.3833, 0.0, 0.3917, 0.0, 0.4333, 0.0, 0.425, 0.0, 0.425, 0.0, 0.4333, 0.0, 0.4417, 0.0, 0.4333, 0.0, 0.4333, 0.0, 0.4417, 0.0, 0.5083, 0.0, 0.5, 0.0, 0.5, 0.0, 0.5083, 0.0, 0.45, 0.0, 0.4417, 0.0, 0.4417, 0.0, 0.45, 0.0, 0.3833, 0.0, 0.375, 0.0, 0.375, 0.0, 0.3833, 0.0, 0.4583, 0.0, 0.45, 0.0, 0.45, 0.0, 0.4583, 0.0, 0.4667, 0.0, 0.4583, 0.0, 0.4583, 0.0, 0.4667, 0.0, 0.475, 0.0, 0.4667, 0.0, 0.4667, 0.0, 0.475, 0.0, 0.375, 0.0, 0.3667, 0.0, 0.3667, 0.0, 0.375, 0.0, 0.4833, 0.0, 0.475, 0.0, 0.475, 0.0, 0.4833, 0.0, 0.4917, 0.0, 0.4833, 0.0, 0.4833, 0.0, 0.4917, 0.0, 0.5, 0.0, 0.4917, 0.0, 0.4917, 0.0, 0.5, 0.0, 0.3667, 0.0, 0.3583, 0.0, 0.3583, 0.0, 0.3667, 0.0, 0.08333, 0.0, 0.075, 0.0, 0.075, 0.0, 0.08333, 0.0, 0.3583, 0.0, 0.35, 0.0, 0.35, 0.0, 0.3583, 0.0, 0.35, 0.0, 0.3417, 0.0, 0.3417, 0.0, 0.35, 0.0, 0.09167, 0.0, 0.08333, 0.0, 0.08333, 0.0, 0.09167, 0.0, 0.6917, 0.0, 0.6833, 0.0, 0.6833, 0.0, 0.6917, 0.0, 0.7, 0.0, 0.6917, 0.0, 0.6917, 0.0, 0.7, 0.0, 0.7083, 0.0, 0.7, 0.0, 0.7, 0.0, 0.7083, 0.0, 0.3417, 0.0, 0.3333, 0.0, 0.3333, 0.0, 0.3417, 0.0, 0.7167, 0.0, 0.7083, 0.0, 0.7083, 0.0, 0.7167, 0.0, 0.725, 0.0, 0.7167, 0.0, 0.7167, 0.0, 0.725, 0.0, 0.6833, 0.0, 0.675, 0.0, 0.675, 0.0, 0.6833, 0.0, 0.675, 0.0, 0.6667, 0.0, 0.6667, 0.0, 0.675, 0.0, 0.7333, 0.0, 0.725, 0.0, 0.725, 0.0, 0.7333, 0.0, 0.3333, 0.0, 0.325, 0.0, 0.325, 0.0, 0.3333, 0.0, 0.6667, 0.0, 0.6583, 0.0, 0.6583, 0.0, 0.6667, 0.0, 0.6583, 0.0, 0.65, 0.0, 0.65, 0.0, 0.6583, 0.0, 0.7417, 0.0, 0.7333, 0.0, 0.7333, 0.0, 0.7417, 0.0, 0.65, 0.0, 0.6417, 0.0, 0.6417, 0.0, 0.65, 0.0, 0.75, 0.0, 0.7417, 0.0, 0.7417, 0.0, 0.75, 0.0, 0.6417, 0.0, 0.6333, 0.0, 0.6333, 0.0, 0.6417, 0.0, 0.6333, 0.0, 0.625, 0.0, 0.625, 0.0, 0.6333, 0.0, 0.7583, 0.0, 0.75, 0.0, 0.75, 0.0, 0.7583, 0.0, 0.625, 0.0, 0.6167, 0.0, 0.6167, 0.0, 0.625, 0.0, 0.1, 0.0, 0.09167, 0.0, 0.09167, 0.0, 0.1, 0.0, 0.325, 0.0, 0.3167, 0.0, 0.3167, 0.0, 0.325, 0.0, 0.6167, 0.0, 0.6083, 0.0, 0.6083, 0.0, 0.6167, 0.0, 0.7667, 0.0, 0.7583, 0.0, 0.7583, 0.0, 0.7667, 0.0, 0.6083, 0.0, 1.0, 0.0, 1.0, 0.0, 0.6083, 0.0, 0.775, 0.0, 0.7667, 0.0, 0.7667, 0.0, 0.775, 0.0, 0.7833, 0.0, 0.775, 0.0, 0.775, 0.0, 0.7833, 0.0, 0.3167, 0.0, 0.3083, 0.0, 0.3083, 0.0, 0.3167, 0.0, 1.0, 0.0, 0.9917, 0.0, 0.9917, 0.0, 1.0, 0.0, 0.7917, 0.0, 0.7833, 0.0, 0.7833, 0.0, 0.7917, 0.0, 0.1083, 0.0, 0.1, 0.0, 0.1, 0.0, 0.1083, 0.0, 0.8, 0.0, 0.7917, 0.0, 0.7917, 0.0, 0.8, 0.0, 0.3083, 0.0, 0.3, 0.0, 0.3, 0.0, 0.3083, 0.0, 0.9917, 0.0, 0.9833, 0.0, 0.9833, 0.0, 0.9917, 0.0, 0.8083, 0.0, 0.8, 0.0, 0.8, 0.0, 0.8083, 0.0, 0.1167, 0.0, 0.1083, 0.0, 0.1083, 0.0, 0.1167, 0.0, 0.8167, 0.0, 0.8083, 0.0, 0.8083, 0.0, 0.8167, 0.0, 0.3, 0.0, 0.2917, 0.0, 0.2917, 0.0, 0.3, 0.0, 0.9833, 0.0, 0.975, 0.0, 0.975, 0.0, 0.9833, 0.0, 0.825, 0.0, 0.8167, 0.0, 0.8167, 0.0, 0.825, 0.0, 0.975, 0.0, 0.9667, 0.0, 0.9667, 0.0, 0.975, 0.0, 0.2917, 0.0, 0.2833, 0.0, 0.2833, 0.0, 0.2917, 0.0, 0.125, 0.0, 0.1167, 0.0, 0.1167, 0.0, 0.125, 0.0, 0.8333, 0.0, 0.825, 0.0, 0.825, 0.0, 0.8333, 0.0, 0.8417, 0.0, 0.8333, 0.0, 0.8333, 0.0, 0.8417, 0.0, 0.9667, 0.0, 0.9583, 0.0, 0.9583, 0.0, 0.9667, 0.0, 0.2833, 0.0, 0.275, 0.0, 0.275, 0.0, 0.2833, 0.0, 0.85, 0.0, 0.8417, 0.0, 0.8417, 0.0, 0.85, 0.0, 0.1333, 0.0, 0.125, 0.0, 0.125, 0.0, 0.1333, 0.0, 0.9583, 0.0, 0.95, 0.0, 0.95, 0.0, 0.9583, 0.0, 0.8583, 0.0, 0.85, 0.0, 0.85, 0.0, 0.8583, 0.0, 0.95, 0.0, 0.9417, 0.0, 0.9417, 0.0, 0.95, 0.0, 0.275, 0.0, 0.2667, 0.0, 0.2667, 0.0, 0.275, 0.0, 0.8667, 0.0, 0.8583, 0.0, 0.8583, 0.0, 0.8667, 0.0, 0.1417, 0.0, 0.1333, 0.0, 0.1333, 0.0, 0.1417, 0.0, 0.9417, 0.0, 0.9333, 0.0, 0.9333, 0.0, 0.9417, 0.0, 0.875, 0.0, 0.8667, 0.0, 0.8667, 0.0, 0.875, 0.0, 0.8833, 0.0, 0.875, 0.0, 0.875, 0.0, 0.8833, 0.0, 0.9333, 0.0, 0.925, 0.0, 0.925, 0.0, 0.9333, 0.0, 0.2667, 0.0, 0.2583, 0.0, 0.2583, 0.0, 0.2667, 0.0, 0.8917, 0.0, 0.8833, 0.0, 0.8833, 0.0, 0.8917, 0.0, 0.925, 0.0, 0.9167, 0.0, 0.9167, 0.0, 0.925, 0.0, 0.9, 0.0, 0.8917, 0.0, 0.8917, 0.0, 0.9, 0.0, 0.9167, 0.0, 0.9083, 0.0, 0.9083, 0.0, 0.9167, 0.0, 0.9083, 0.0, 0.9, 0.0, 0.9, 0.0, 0.9083, 0.0, 0.15, 0.0, 0.1417, 0.0, 0.1417, 0.0, 0.15, 0.0, 0.2583, 0.0, 0.25, 0.0, 0.25, 0.0, 0.2583, 0.0, 0.1583, 0.0, 0.15, 0.0, 0.15, 0.0, 0.1583, 0.0, 0.25, 0.0, 0.2417, 0.0, 0.2417, 0.0, 0.25, 0.0, 0.1667, 0.0, 0.1583, 0.0, 0.1583, 0.0, 0.1667, 0.0, 0.2417, 0.0, 0.2333, 0.0, 0.2333, 0.0, 0.2417, 0.0, 0.175, 0.0, 0.1667, 0.0, 0.1667, 0.0, 0.175, 0.0, 0.2333, 0.0, 0.225, 0.0, 0.225, 0.0, 0.2333, 0.0, 0.1833, 0.0, 0.175, 0.0, 0.175, 0.0, 0.1833, 0.0, 0.225, 0.0, 0.2167, 0.0, 0.2167, 0.0, 0.225, 0.0, 0.1917, 0.0, 0.1833, 0.0, 0.1833, 0.0, 0.1917, 0.0, 0.2167, 0.0, 0.2083, 0.0, 0.2083, 0.0, 0.2167, 0.0, 0.2, 0.0, 0.1917, 0.0, 0.1917, 0.0, 0.2, 0.0, 0.2083, 0.0, 0.2, 0.0, 0.2, 0.0, 0.2083, 0.0])
me_text_001.auto_texspace = False
me_text_001.update()

# ---- objects
ob_light = bpy.data.objects.new('Light', light_light)
ob_camera = bpy.data.objects.new('Camera', cam_camera)
ob_cylinder = bpy.data.objects.new('Cylinder', me_cylinder_006)
ob_text = bpy.data.objects.new('Text', me_text_001)

# ---- transforms, parenting, visibility, modifiers, constraints
ob_light.location = (4.076, 1.005, 5.904)
ob_light.rotation_euler = (0.6503, 0.05522, 1.866)
ob_light.lock_rotations_4d = False
ob_light.empty_display_type = 'ARROWS'
ob_light.color = (0.0, 0.0, 0.0, 0.0)
ob_light.lineart.crease_threshold = 0.0
ob_camera.location = (7.359, -6.926, 4.958)
ob_camera.rotation_euler = (1.109, 0.0, 0.8149)
ob_camera.lock_rotations_4d = False
ob_camera.empty_display_type = 'ARROWS'
ob_camera.color = (0.0, 0.0, 0.0, 0.0)
ob_camera.display_type = 'WIRE'
ob_camera.lineart.crease_threshold = 0.0
ob_cylinder.location = (0.0, 0.0, 0.0)
_m = ob_cylinder.modifiers.new('Boolean', 'BOOLEAN')
_m.object = ob_text
ob_text.location = (-0.7609, -0.3122, 0.03003)

# ---- collection membership
col_collection.objects.link(ob_light)
col_collection.objects.link(ob_camera)
col_collection.objects.link(ob_cylinder)
col_collection.objects.link(ob_text)

# ---- scene / render settings (as saved in the file)
scene.camera = ob_camera
scene.frame_start = 1; scene.frame_end = 250; scene.frame_set(1)
scene.render.engine = 'BLENDER_EEVEE_NEXT'
bpy.context.view_layer.update()
